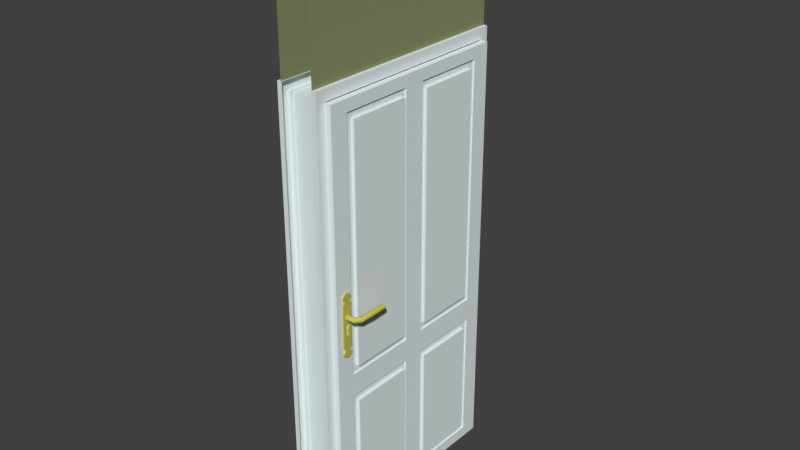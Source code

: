 # Source: mod_Wand_mit_Tuer.blend  (saved by Blender 2.79.0; exported with 4.5.12 LTS)
import bpy
from mathutils import Matrix  # noqa: F401  (used for matrix-valued properties, if any)

bpy.ops.wm.read_factory_settings(use_empty=True)
scene = bpy.context.scene
scene.name = 'Scene'

# ---- collections
col_collection_1 = bpy.data.collections.new('Collection 1'); scene.collection.children.link(col_collection_1)

# ---- materials (node trees are filled in below, after node groups)
mat_material_005 = bpy.data.materials.new('Material.005')
mat_material_005.alpha_threshold = 0.0
mat_material_005.use_transparent_shadow = False
mat_material_005.diffuse_color = (0.2575, 0.2883, 0.141, 1.0)
mat_material_005.roughness = 0.5
mat_material_004 = bpy.data.materials.new('Material.004')
mat_material_004.alpha_threshold = 0.0
mat_material_004.use_transparent_shadow = False
mat_material_004.diffuse_color = (0.7795, 0.855, 0.855, 1.0)
mat_material_004.roughness = 0.5
mat_material_003 = bpy.data.materials.new('Material.003')
mat_material_003.alpha_threshold = 0.0
mat_material_003.use_transparent_shadow = False
mat_material_003.diffuse_color = (0.5705, 0.5318, 0.0972, 1.0)
mat_material_003.roughness = 0.5

# ---- node groups
ng_auto_smooth = bpy.data.node_groups.new('Auto Smooth', 'GeometryNodeTree')
_s = ng_auto_smooth.interface.new_socket(name='Geometry', in_out='OUTPUT', socket_type='NodeSocketGeometry')
_s = ng_auto_smooth.interface.new_socket(name='Geometry', in_out='INPUT', socket_type='NodeSocketGeometry')
_s = ng_auto_smooth.interface.new_socket(name='Angle', in_out='INPUT', socket_type='NodeSocketFloat')
_s.subtype = 'ANGLE'
_s.min_value = 0.0
_s.max_value = 3.142
ng_auto_smooth.is_modifier = True
_N = ng_auto_smooth.nodes; _L = ng_auto_smooth.links
n0 = _N.new('NodeGroupOutput'); n0.name = 'Group Output'; n0.location = (480, -100)
n1 = _N.new('NodeGroupInput'); n1.name = 'Group Input'; n1.location = (-420, -300)
n2 = _N.new('NodeGroupInput'); n2.name = 'Group Input.001'; n2.location = (-60, -100)
n3 = _N.new('GeometryNodeSetShadeSmooth'); n3.name = 'Set Shade Smooth'; n3.location = (120, -100)
n3.domain = 'EDGE'
n4 = _N.new('GeometryNodeSetShadeSmooth'); n4.name = 'Set Shade Smooth.001'; n4.location = (300, -100)
n5 = _N.new('GeometryNodeInputMeshEdgeAngle'); n5.name = 'Edge Angle'; n5.location = (-420, -220)
n6 = _N.new('GeometryNodeInputEdgeSmooth'); n6.name = 'Is Edge Smooth'; n6.location = (-60, -160)
n7 = _N.new('GeometryNodeInputShadeSmooth'); n7.name = 'Is Face Smooth'; n7.location = (-240, -340)
n8 = _N.new('FunctionNodeBooleanMath'); n8.name = 'Boolean Math'; n8.location = (-60, -220)
n9 = _N.new('FunctionNodeCompare'); n9.name = 'Compare'; n9.location = (-240, -180)
n9.operation = 'LESS_EQUAL'
_L.new(n5.outputs[0], n9.inputs[0])
_L.new(n4.outputs[0], n0.inputs[0])
_L.new(n1.outputs[1], n9.inputs[1])
_L.new(n9.outputs[0], n8.inputs[0])
_L.new(n7.outputs[0], n8.inputs[1])
_L.new(n2.outputs[0], n3.inputs[0])
_L.new(n6.outputs[0], n3.inputs[1])
_L.new(n3.outputs[0], n4.inputs[0])
_L.new(n8.outputs[0], n3.inputs[2])
n0.is_active_output = True

# ---- material node trees

# ---- world
world_world = bpy.data.worlds.new('World'); scene.world = world_world
world_world.color = (0.05088, 0.05088, 0.05088)
world_world.use_sun_shadow = False
world_world.sun_shadow_jitter_overblur = 0.0
world_world.cycles.sampling_method = 'MANUAL'

# ---- meshes
me_fensterrahmen_003 = bpy.data.meshes.new('Fensterrahmen.003')
me_fensterrahmen_003.from_pydata([(-0.075, 2.0, -1.431e-05), (-0.075, 2.0, -1.0), (0.075, 2.0, -1.431e-05), (0.075, 2.0, -1.0), (-0.075, 2.56, -7.629e-06), (-0.075, 2.56, -1.0), (0.075, 2.56, -1.0), (0.075, 2.56, -7.629e-06), (0.0925, -3.427e-07, -0.04762), (0.0925, 1.951, -0.04763), (0.0925, -6.854e-06, -0.9524), (0.0925, 1.951, -0.9524), (0.0925, 2.0, -1.431e-05), (0.0925, 2.0, -1.0), (0.0925, -3.411e-13, 1.235e-18), (0.0925, -7.196e-06, -1.0), (0.07246, 1.951, -0.9524), (0.07246, -3.427e-07, -0.04762), (0.07246, -6.854e-06, -0.9524), (0.07246, 1.951, -0.04763), (0.07246, -6.771e-06, -0.941), (0.07246, 1.943, -0.05571), (0.07246, 1.943, -0.9443), (0.07246, -4.249e-07, -0.05905), (-0.0925, -3.427e-07, -0.04762), (-0.0925, 1.951, -0.04763), (-0.0925, -6.854e-06, -0.9524), (-0.0925, 1.951, -0.9524), (-0.0925, 2.0, -1.431e-05), (-0.0925, 2.0, -1.0), (-0.0925, -3.411e-13, 1.235e-18), (-0.0925, -7.196e-06, -1.0), (-0.07246, 1.951, -0.9524), (-0.07246, -3.427e-07, -0.04762), (-0.07246, -6.854e-06, -0.9524), (-0.07246, 1.951, -0.04763), (-0.07246, -6.771e-06, -0.941), (-0.07246, 1.943, -0.05571), (-0.07246, 1.943, -0.9443), (-0.07246, -4.249e-07, -0.05905), (-0.0705, 2.0, -1.431e-05), (-0.0705, 2.0, -1.0), (-0.0705, -3.411e-13, 1.235e-18), (-0.0705, -7.196e-06, -1.0), (0.0705, 2.0, -1.431e-05), (0.0705, 2.0, -1.0), (0.0705, -3.411e-13, 1.235e-18), (0.0705, -7.196e-06, -1.0), (0.1002, 1.76, -0.9868), (0.1059, 1.76, -0.9825), (0.1037, 1.76, -0.9754), (0.09663, 1.76, -0.9754), (0.09445, 1.76, -0.9825), (0.1002, 1.8, -0.9868), (0.1059, 1.8, -0.9825), (0.1037, 1.8, -0.9754), (0.09663, 1.8, -0.9754), (0.09445, 1.8, -0.9825), (0.1002, 0.2153, -0.9868), (0.1059, 0.2153, -0.9825), (0.1037, 0.2153, -0.9754), (0.09663, 0.2153, -0.9754), (0.09445, 0.2153, -0.9825), (0.1002, 0.1753, -0.9868), (0.1059, 0.1753, -0.9825), (0.1037, 0.1753, -0.9754), (0.09663, 0.1753, -0.9754), (0.09445, 0.1753, -0.9825)], [], [(2, 3, 6, 7), (1, 0, 4, 5), (18, 10, 11, 16), (11, 13, 12, 9), (9, 12, 14, 8), (10, 15, 13, 11), (16, 19, 21, 22), (8, 17, 19, 9), (11, 9, 19, 16), (19, 17, 23, 21), (39, 37, 21, 23), (22, 38, 36, 20), (33, 39, 23, 17), (20, 36, 34, 18), (18, 16, 22, 20), (34, 32, 27, 26), (27, 25, 28, 29), (25, 24, 30, 28), (26, 27, 29, 31), (32, 38, 37, 35), (24, 25, 35, 33), (27, 32, 35, 25), (35, 37, 39, 33), (34, 36, 38, 32), (38, 22, 21, 37), (31, 29, 41, 43), (28, 30, 42, 40), (29, 28, 40, 41), (13, 15, 47, 45), (14, 12, 44, 46), (12, 13, 45, 44), (52, 57, 53, 48), (51, 56, 57, 52), (50, 55, 56, 51), (49, 54, 55, 50), (48, 53, 54, 49), (62, 58, 63, 67), (61, 62, 67, 66), (60, 61, 66, 65), (59, 60, 65, 64), (58, 59, 64, 63)])
me_fensterrahmen_003.polygons.foreach_set('use_smooth', [0, 0, 0, 0, 0, 0, 0, 0, 0, 0, 0, 0, 0, 0, 0, 0, 0, 0, 0, 0, 0, 0, 0, 0, 0, 0, 0, 0, 0, 0, 0, 1, 1, 1, 1, 1, 1, 1, 1, 1, 1])
me_fensterrahmen_003.polygons.foreach_set('material_index', [0, 0, 1, 1, 1, 1, 1, 1, 1, 1, 1, 1, 1, 1, 1, 1, 1, 1, 1, 1, 1, 1, 1, 1, 1, 1, 1, 1, 1, 1, 1, 2, 2, 2, 2, 2, 2, 2, 2, 2, 2])
_uv = me_fensterrahmen_003.uv_layers.new(name='UVMap')
_uv.uv.foreach_set('vector', [0.3233, 0.4085, 0.4817, 0.4085, 0.4817, 0.4972, 0.3233, 0.4972, 0.4817, 0.4085, 0.3233, 0.4085, 0.3233, 0.4972, 0.4817, 0.4972, 0.4742, 0.09182, 0.4742, 0.09182, 0.4742, 0.4008, 0.4742, 0.4008, 0.4742, 0.4008, 0.4817, 0.4085, 0.3233, 0.4085, 0.3309, 0.4008, 0.3309, 0.4008, 0.3233, 0.4085, 0.3233, 0.09182, 0.3309, 0.09182, 0.4742, 0.09182, 0.4817, 0.09182, 0.4817, 0.4085, 0.4742, 0.4008, 0.4668, 0.3972, 0.3394, 0.3971, 0.3405, 0.3949, 0.4647, 0.395, 0.3309, 0.09182, 0.3309, 0.09182, 0.3309, 0.4008, 0.3309, 0.4008, 0.4742, 0.4008, 0.3309, 0.4008, 0.3309, 0.4008, 0.4742, 0.4008, 0.3341, 0.3727, 0.3341, 0.09249, 0.3373, 0.09245, 0.3373, 0.3677, 0.3506, 0.09245, 0.3506, 0.3677, 0.3373, 0.3677, 0.3373, 0.09245, 0.4679, 0.3627, 0.4538, 0.3627, 0.4538, 0.09174, 0.4679, 0.09174, 0.3309, 0.09182, 0.3327, 0.09182, 0.3327, 0.09182, 0.3309, 0.09182, 0.4723, 0.09182, 0.4723, 0.09182, 0.4742, 0.09182, 0.4742, 0.09182, 0.4712, 0.0918, 0.4712, 0.3639, 0.4679, 0.3627, 0.4679, 0.09174, 0.4742, 0.09182, 0.4742, 0.4008, 0.4742, 0.4008, 0.4742, 0.09182, 0.4742, 0.4008, 0.3309, 0.4008, 0.3233, 0.4085, 0.4817, 0.4085, 0.3309, 0.4008, 0.3309, 0.09182, 0.3233, 0.09182, 0.3233, 0.4085, 0.4742, 0.09182, 0.4742, 0.4008, 0.4817, 0.4085, 0.4817, 0.09182, 0.4658, 0.3725, 0.4647, 0.3747, 0.3405, 0.3747, 0.3384, 0.3725, 0.3309, 0.09182, 0.3309, 0.4008, 0.3309, 0.4008, 0.3309, 0.09182, 0.4742, 0.4008, 0.4742, 0.4008, 0.3309, 0.4008, 0.3309, 0.4008, 0.3537, 0.3689, 0.3506, 0.3677, 0.3506, 0.09245, 0.3537, 0.09252, 0.4505, 0.09178, 0.4538, 0.09174, 0.4538, 0.3627, 0.4505, 0.3676, 0.4647, 0.3747, 0.4647, 0.395, 0.3405, 0.3949, 0.3405, 0.3747, 0.4817, 0.09182, 0.4817, 0.4085, 0.4817, 0.4085, 0.4817, 0.09182, 0.3233, 0.4085, 0.3233, 0.09182, 0.3233, 0.09182, 0.3233, 0.4085, 0.4817, 0.4085, 0.3233, 0.4085, 0.3233, 0.4085, 0.4817, 0.4085, 0.4817, 0.4085, 0.4817, 0.09182, 0.4817, 0.09182, 0.4817, 0.4085, 0.3233, 0.09182, 0.3233, 0.4085, 0.3233, 0.4085, 0.3233, 0.09182, 0.3233, 0.4085, 0.4817, 0.4085, 0.4817, 0.4085, 0.3233, 0.4085, 0.3787, 0.1779, 0.3787, 0.1333, 0.3867, 0.1333, 0.3867, 0.1779, 0.4108, 0.1779, 0.4108, 0.1333, 0.419, 0.1333, 0.419, 0.1779, 0.403, 0.1779, 0.403, 0.1333, 0.4108, 0.1333, 0.4108, 0.1779, 0.3947, 0.1779, 0.3947, 0.1333, 0.403, 0.1333, 0.403, 0.1779, 0.3867, 0.1779, 0.3867, 0.1333, 0.3947, 0.1333, 0.3947, 0.1779, 0.3787, 0.1332, 0.3867, 0.1332, 0.3867, 0.178, 0.3787, 0.178, 0.4109, 0.1332, 0.4192, 0.1332, 0.4192, 0.178, 0.4109, 0.178, 0.403, 0.1332, 0.4109, 0.1332, 0.4109, 0.178, 0.403, 0.178, 0.3947, 0.1332, 0.403, 0.1332, 0.403, 0.178, 0.3947, 0.178, 0.3867, 0.1332, 0.3947, 0.1332, 0.3947, 0.178, 0.3867, 0.178])
me_fensterrahmen_003.materials.append(mat_material_005)
me_fensterrahmen_003.materials.append(mat_material_004)
me_fensterrahmen_003.materials.append(mat_material_003)
me_fensterrahmen_003.use_remesh_preserve_volume = False
me_fensterrahmen_003.use_remesh_preserve_attributes = False
me_fensterrahmen_003.use_mirror_vertex_groups = False
me_fensterrahmen_003.update()
me_fensterrahmen_004 = bpy.data.meshes.new('Fensterrahmen.004')
me_fensterrahmen_004.from_pydata([(0.0176, 0.08237, 0.9103), (0.0176, 0.08237, 0.8682), (0.0296, 0.08237, 0.9103), (0.0296, 0.08237, 0.8682), (0.0176, 0.08237, 0.9025), (0.0176, 0.08237, 0.876), (0.0296, 0.08237, 0.876), (0.0296, 0.08237, 0.9025), (0.0176, 0.09737, 0.9025), (0.0176, 0.09737, 0.876), (0.0296, 0.09737, 0.876), (0.0296, 0.09737, 0.9025), (0.0176, 0.1174, 0.9092), (0.0176, 0.1174, 0.8694), (0.0296, 0.1174, 0.8694), (0.0296, 0.1174, 0.9092), (0.0176, 0.1074, 0.8661), (0.0296, 0.1074, 0.8661), (0.0176, 0.1074, 0.9124), (0.0296, 0.1074, 0.9124), (0.0176, -0.1176, 0.9103), (0.0176, -0.1176, 0.8682), (0.0296, -0.1176, 0.9103), (0.0296, -0.1176, 0.8682), (0.0176, -0.1176, 0.9025), (0.0176, -0.1176, 0.876), (0.0296, -0.1176, 0.876), (0.0296, -0.1176, 0.9025), (0.0176, -0.1326, 0.9025), (0.0176, -0.1326, 0.876), (0.0296, -0.1326, 0.876), (0.0296, -0.1326, 0.9025), (0.0176, -0.1526, 0.9092), (0.0176, -0.1526, 0.8694), (0.0296, -0.1526, 0.8694), (0.0296, -0.1526, 0.9092), (0.0176, -0.1426, 0.8661), (0.0296, -0.1426, 0.8661), (0.0176, -0.1426, 0.9124), (0.0296, -0.1426, 0.9124), (0.0296, -0.03207, 0.884), (0.0296, -0.008513, 0.8834), (0.0296, -0.008513, 0.8951), (0.0296, -0.03205, 0.8945), (0.0296, -0.04013, 0.8966), (0.0296, -0.04013, 0.882), (0.0296, -0.06251, 0.882), (0.0296, -0.06251, 0.8966), (0.0176, -0.008513, 0.8682), (0.0296, -0.02576, 0.8997), (0.0296, -0.008513, 0.8682), (0.0296, -0.02521, 0.8789), (0.0296, -0.01682, 0.8789), (0.0296, -0.01721, 0.8997), (0.0176, -0.03205, 0.9103), (0.0296, -0.03205, 0.9103), (0.0296, -0.03205, 0.9025), (0.0176, -0.03207, 0.8682), (0.0296, -0.03207, 0.8682), (0.0296, -0.03207, 0.876), (0.0176, -0.02521, 0.8682), (0.0296, -0.02521, 0.8682), (0.0296, -0.02521, 0.876), (0.0296, -0.02576, 0.9103), (0.0296, -0.02576, 0.9025), (0.0176, -0.02576, 0.9103), (0.0296, -0.01721, 0.9103), (0.0296, -0.01721, 0.9025), (0.0176, -0.01721, 0.9103), (0.0176, -0.01682, 0.8682), (0.0296, -0.01682, 0.8682), (0.0296, -0.01682, 0.876), (0.0296, -0.1176, 0.8849), (0.0296, -0.1176, 0.8937), (0.0296, -0.1326, 0.8849), (0.0296, -0.1326, 0.8937), (0.0176, -0.1611, 0.8959), (0.0176, -0.1611, 0.8826), (0.0296, -0.1611, 0.8826), (0.0296, -0.1611, 0.8959), (0.0296, -0.1426, 0.8816), (0.0296, -0.1426, 0.897), (0.0296, 0.08237, 0.8849), (0.0296, 0.08237, 0.8937), (0.0296, 0.09737, 0.8849), (0.0296, 0.09737, 0.8937), (0.0176, 0.1258, 0.8959), (0.0176, 0.1258, 0.8826), (0.0296, 0.1258, 0.8826), (0.0296, 0.1258, 0.8959), (0.0296, 0.1074, 0.8816), (0.0296, 0.1074, 0.897), (0.0296, -0.008513, 0.876), (0.0296, -0.008513, 0.9103), (0.0296, -0.008513, 0.9025), (0.0176, -0.008513, 0.9103), (-0.0176, 0.08237, 0.9103), (-0.0176, 0.08237, 0.8682), (-0.0296, 0.08237, 0.9103), (-0.0296, 0.08237, 0.8682), (-0.0176, 0.08237, 0.9025), (-0.0176, 0.08237, 0.876), (-0.0296, 0.08237, 0.876), (-0.0296, 0.08237, 0.9025), (-0.0176, 0.09737, 0.9025), (-0.0176, 0.09737, 0.876), (-0.0296, 0.09737, 0.876), (-0.0296, 0.09737, 0.9025), (-0.0176, 0.1174, 0.9092), (-0.0176, 0.1174, 0.8694), (-0.0296, 0.1174, 0.8694), (-0.0296, 0.1174, 0.9092), (-0.0176, 0.1074, 0.8661), (-0.0296, 0.1074, 0.8661), (-0.0176, 0.1074, 0.9124), (-0.0296, 0.1074, 0.9124), (-0.0176, -0.1176, 0.9103), (-0.0176, -0.1176, 0.8682), (-0.0296, -0.1176, 0.9103), (-0.0296, -0.1176, 0.8682), (-0.0176, -0.1176, 0.9025), (-0.0176, -0.1176, 0.876), (-0.0296, -0.1176, 0.876), (-0.0296, -0.1176, 0.9025), (-0.0176, -0.1326, 0.9025), (-0.0176, -0.1326, 0.876), (-0.0296, -0.1326, 0.876), (-0.0296, -0.1326, 0.9025), (-0.0176, -0.1526, 0.9092), (-0.0176, -0.1526, 0.8694), (-0.0296, -0.1526, 0.8694), (-0.0296, -0.1526, 0.9092), (-0.0176, -0.1426, 0.8661), (-0.0296, -0.1426, 0.8661), (-0.0176, -0.1426, 0.9124), (-0.0296, -0.1426, 0.9124), (-0.0296, -0.03207, 0.884), (-0.0296, -0.008513, 0.8834), (-0.0296, -0.008513, 0.8951), (-0.0296, -0.03205, 0.8945), (-0.0296, -0.04013, 0.8966), (-0.0296, -0.04013, 0.882), (-0.0296, -0.06251, 0.882), (-0.0296, -0.06251, 0.8966), (-0.0176, -0.008513, 0.8682), (-0.0296, -0.02576, 0.8997), (-0.0296, -0.008513, 0.8682), (-0.0296, -0.02521, 0.8789), (-0.0296, -0.01682, 0.8789), (-0.0296, -0.01721, 0.8997), (-0.0176, -0.03205, 0.9103), (-0.0296, -0.03205, 0.9103), (-0.0296, -0.03205, 0.9025), (-0.0176, -0.03207, 0.8682), (-0.0296, -0.03207, 0.8682), (-0.0296, -0.03207, 0.876), (-0.0176, -0.02521, 0.8682), (-0.0296, -0.02521, 0.8682), (-0.0296, -0.02521, 0.876), (-0.0296, -0.02576, 0.9103), (-0.0296, -0.02576, 0.9025), (-0.0176, -0.02576, 0.9103), (-0.0296, -0.01721, 0.9103), (-0.0296, -0.01721, 0.9025), (-0.0176, -0.01721, 0.9103), (-0.0176, -0.01682, 0.8682), (-0.0296, -0.01682, 0.8682), (-0.0296, -0.01682, 0.876), (-0.0296, -0.1176, 0.8849), (-0.0296, -0.1176, 0.8937), (-0.0296, -0.1326, 0.8849), (-0.0296, -0.1326, 0.8937), (-0.0176, -0.1611, 0.8959), (-0.0176, -0.1611, 0.8826), (-0.0296, -0.1611, 0.8826), (-0.0296, -0.1611, 0.8959), (-0.0296, -0.1426, 0.8816), (-0.0296, -0.1426, 0.897), (-0.0296, 0.08237, 0.8849), (-0.0296, 0.08237, 0.8937), (-0.0296, 0.09737, 0.8849), (-0.0296, 0.09737, 0.8937), (-0.0176, 0.1258, 0.8959), (-0.0176, 0.1258, 0.8826), (-0.0296, 0.1258, 0.8826), (-0.0296, 0.1258, 0.8959), (-0.0296, 0.1074, 0.8816), (-0.0296, 0.1074, 0.897), (-0.0296, -0.008513, 0.876), (-0.0296, -0.008513, 0.9103), (-0.0296, -0.008513, 0.9025), (-0.0176, -0.008513, 0.9103), (0.02034, -0.03207, 0.884), (0.02034, -0.008513, 0.8834), (0.02034, -0.008513, 0.8951), (0.02034, -0.03205, 0.8945), (0.02034, -0.04013, 0.8966), (0.02034, -0.04013, 0.882), (0.02034, -0.06251, 0.882), (0.02034, -0.06251, 0.8966), (0.02034, -0.02576, 0.8997), (0.02034, -0.02521, 0.8789), (0.02034, -0.01682, 0.8789), (0.02034, -0.01721, 0.8997), (-0.02102, -0.03207, 0.884), (-0.02102, -0.008513, 0.8834), (-0.02102, -0.008513, 0.8951), (-0.02102, -0.03205, 0.8945), (-0.02102, -0.04013, 0.8966), (-0.02102, -0.04013, 0.882), (-0.02102, -0.06251, 0.882), (-0.02102, -0.06251, 0.8966), (-0.02102, -0.02576, 0.8997), (-0.02102, -0.02521, 0.8789), (-0.02102, -0.01682, 0.8789), (-0.02102, -0.01721, 0.8997), (-0.006889, -1.014, 0.9329), (-0.006889, 0.894, 0.9329), (-0.006889, -1.014, 0.02421), (-0.006889, 0.8939, 0.02421), (0.02196, -1.02, 0.9393), (0.02196, 0.9, 0.9393), (0.02196, -1.02, 0.01785), (0.02196, 0.9, 0.01784), (-0.006889, -1.02, 0.01785), (-0.006889, -1.02, 0.9393), (-0.006889, 0.9, 0.9393), (-0.006889, 0.9, 0.01784), (-0.02204, -1.014, 0.02421), (-0.02204, -1.014, 0.9329), (-0.02204, 0.894, 0.9329), (-0.02204, 0.8939, 0.02421), (-0.006889, -1.02, 0.4786), (-0.006889, 0.9, 0.4785), (0.02196, -1.02, 0.4786), (0.02196, 0.9, 0.4785), (-0.006889, -1.014, 0.4786), (-0.006889, 0.894, 0.4785), (-0.02204, -1.014, 0.4786), (-0.02204, 0.894, 0.4785), (-0.006889, -0.3186, 0.9393), (-0.006889, -0.3186, 0.01784), (0.02196, -0.3186, 0.01784), (0.02196, -0.3186, 0.9393), (-0.006889, -0.3186, 0.9329), (-0.006889, -0.3186, 0.02421), (-0.02204, -0.3186, 0.9329), (-0.02204, -0.3186, 0.02421), (-0.02204, -0.3186, 0.4786), (0.02196, -0.3186, 0.4786), (0.02196, -0.2671, 0.5281), (0.02196, 0.8485, 0.5281), (0.02196, 0.8485, 0.8571), (0.02196, -0.2671, 0.8571), (-0.02204, -0.2671, 0.4293), (-0.02204, 0.8425, 0.4293), (-0.02204, 0.8425, 0.1058), (-0.02204, -0.2671, 0.1058), (-0.02204, -0.2671, 0.8513), (-0.02204, 0.8425, 0.8513), (-0.02204, 0.8425, 0.5278), (-0.02204, -0.2671, 0.5278), (0.02196, -0.2671, 0.09998), (0.02196, 0.8485, 0.09998), (0.02196, 0.8485, 0.429), (0.02196, -0.2671, 0.429), (0.02196, -0.969, 0.09998), (0.02196, -0.3696, 0.09998), (0.02196, -0.3696, 0.429), (0.02196, -0.969, 0.429), (-0.02204, -0.963, 0.8513), (-0.02204, -0.3696, 0.8513), (-0.02204, -0.3696, 0.5278), (-0.02204, -0.963, 0.5278), (-0.02204, -0.963, 0.4293), (-0.02204, -0.3696, 0.4293), (-0.02204, -0.3696, 0.1058), (-0.02204, -0.963, 0.1058), (0.02196, -0.969, 0.5281), (0.02196, -0.3696, 0.5281), (0.02196, -0.3696, 0.8571), (0.02196, -0.969, 0.8571), (0.01476, 0.8167, 0.545), (0.01476, -0.2353, 0.545), (0.01476, -0.2353, 0.8291), (0.01476, 0.8167, 0.8291), (-0.01484, 0.8107, 0.4124), (-0.01484, -0.2353, 0.4124), (-0.01484, -0.2353, 0.1339), (-0.01484, 0.8107, 0.1339), (-0.01484, -0.2353, 0.8232), (-0.01484, 0.8107, 0.8232), (-0.01484, -0.2353, 0.5447), (-0.01484, 0.8107, 0.5447), (0.01476, 0.8167, 0.128), (0.01476, -0.2353, 0.128), (0.01476, -0.2353, 0.4121), (0.01476, 0.8167, 0.4121), (0.01476, -0.4014, 0.128), (0.01476, -0.9372, 0.128), (0.01476, -0.9372, 0.4121), (0.01476, -0.4014, 0.4121), (-0.01484, -0.9312, 0.8232), (-0.01484, -0.4014, 0.8232), (-0.01484, -0.9312, 0.5447), (-0.01484, -0.4014, 0.5447), (-0.01484, -0.4014, 0.4124), (-0.01484, -0.9312, 0.4124), (-0.01484, -0.9312, 0.1339), (-0.01484, -0.4014, 0.1339), (0.01476, -0.4014, 0.545), (0.01476, -0.9372, 0.545), (0.01476, -0.9372, 0.8291), (0.01476, -0.4014, 0.8291), (0.01476, 0.8485, 0.5281), (0.01476, -0.2671, 0.5281), (0.01476, -0.2671, 0.8571), (0.01476, 0.8485, 0.8571), (-0.01484, 0.8425, 0.4293), (-0.01484, -0.2671, 0.4293), (-0.01484, -0.2671, 0.1058), (-0.01484, 0.8425, 0.1058), (-0.01484, -0.2671, 0.8513), (-0.01484, 0.8425, 0.8513), (-0.01484, -0.2671, 0.5278), (-0.01484, 0.8425, 0.5278), (0.01476, 0.8485, 0.09998), (0.01476, -0.2671, 0.09998), (0.01476, -0.2671, 0.429), (0.01476, 0.8485, 0.429), (0.01476, -0.3696, 0.09998), (0.01476, -0.969, 0.09998), (0.01476, -0.969, 0.429), (0.01476, -0.3696, 0.429), (-0.01484, -0.963, 0.8513), (-0.01484, -0.3696, 0.8513), (-0.01484, -0.963, 0.5278), (-0.01484, -0.3696, 0.5278), (-0.01484, -0.3696, 0.4293), (-0.01484, -0.963, 0.4293), (-0.01484, -0.963, 0.1058), (-0.01484, -0.3696, 0.1058), (0.01476, -0.3696, 0.5281), (0.01476, -0.969, 0.5281), (0.01476, -0.969, 0.8571), (0.01476, -0.3696, 0.8571), (0.02936, 0.8167, 0.545), (0.02936, -0.2353, 0.545), (0.02936, -0.2353, 0.8291), (0.02936, 0.8167, 0.8291), (-0.02944, 0.8107, 0.4124), (-0.02944, -0.2353, 0.4124), (-0.02944, -0.2353, 0.1339), (-0.02944, 0.8107, 0.1339), (-0.02944, -0.2353, 0.8232), (-0.02944, 0.8107, 0.8232), (-0.02944, -0.2353, 0.5447), (-0.02944, 0.8107, 0.5447), (0.02936, 0.8167, 0.128), (0.02936, -0.2353, 0.128), (0.02936, -0.2353, 0.4121), (0.02936, 0.8167, 0.4121), (0.02936, -0.4014, 0.128), (0.02936, -0.9372, 0.128), (0.02936, -0.9372, 0.4121), (0.02936, -0.4014, 0.4121), (-0.02944, -0.9312, 0.8232), (-0.02944, -0.4014, 0.8232), (-0.02944, -0.9312, 0.5447), (-0.02944, -0.4014, 0.5447), (-0.02944, -0.4014, 0.4124), (-0.02944, -0.9312, 0.4124), (-0.02944, -0.9312, 0.1339), (-0.02944, -0.4014, 0.1339), (0.02936, -0.4014, 0.545), (0.02936, -0.9372, 0.545), (0.02936, -0.9372, 0.8291), (0.02936, -0.4014, 0.8291), (7.451e-09, 0.7524, -0.005715), (0.005706, 0.7524, -0.001351), (0.003527, 0.7524, 0.00571), (-0.003527, 0.7524, 0.00571), (-0.005706, 0.7524, -0.001351), (7.451e-09, 0.7924, -0.005715), (0.005706, 0.7924, -0.001351), (0.003527, 0.7924, 0.00571), (-0.003527, 0.7924, 0.00571), (-0.005706, 0.7924, -0.001351), (1.49e-08, 0.7751, -0.001311), (0.00288, 0.773, -0.001311), (0.00178, 0.7696, -0.001311), (-0.00178, 0.7696, -0.001311), (-0.00288, 0.773, -0.001311), (1.49e-08, 0.7751, 0.01994), (0.00288, 0.773, 0.01994), (0.00178, 0.7696, 0.01994), (-0.00178, 0.7696, 0.01994), (-0.00288, 0.773, 0.01994), (-1.49e-08, -0.7924, -0.00571), (0.005706, -0.7924, -0.001346), (0.003527, -0.7924, 0.005715), (-0.003527, -0.7924, 0.005715), (-0.005706, -0.7924, -0.001346), (-1.49e-08, -0.8324, -0.00571), (0.005706, -0.8324, -0.001346), (0.003527, -0.8324, 0.005715), (-0.003527, -0.8324, 0.005715), (-0.005706, -0.8324, -0.001346), (-7.451e-09, -0.8151, -0.001306), (0.00288, -0.813, -0.001306), (0.00178, -0.8096, -0.001306), (-0.00178, -0.8096, -0.001306), (-0.00288, -0.813, -0.001306), (-7.451e-09, -0.8151, 0.01994), (0.00288, -0.813, 0.01994), (0.00178, -0.8096, 0.01994), (-0.00178, -0.8096, 0.01994), (-0.00288, -0.813, 0.01994)], [], [(58, 23, 21, 57), (55, 22, 27, 56), (7, 4, 0, 2), (3, 1, 5, 6), (4, 7, 11, 8), (54, 20, 22, 55), (59, 26, 23, 58), (17, 16, 13, 14), (82, 6, 10, 84), (6, 5, 9, 10), (89, 86, 12, 15), (18, 19, 15, 12), (90, 17, 14, 88), (84, 10, 17, 90), (8, 11, 19, 18), (10, 9, 16, 17), (27, 22, 20, 24), (23, 26, 25, 21), (24, 28, 31, 27), (37, 34, 33, 36), (72, 74, 30, 26), (26, 30, 29, 25), (79, 35, 32, 76), (38, 32, 35, 39), (80, 78, 34, 37), (74, 80, 37, 30), (28, 38, 39, 31), (30, 37, 36, 29), (43, 56, 27, 73, 47, 44), (53, 42, 94, 67), (65, 54, 55, 63), (63, 55, 56, 64), (62, 59, 58, 61), (61, 58, 57, 60), (70, 61, 60, 69), (71, 62, 61, 70), (66, 63, 64, 67), (68, 65, 63, 66), (95, 68, 66, 93), (93, 66, 67, 94), (92, 71, 70, 50), (50, 70, 69, 48), (46, 72, 26, 59, 40, 45), (40, 59, 62, 51), (51, 62, 71, 52), (49, 64, 56, 43), (67, 64, 49, 53), (92, 6, 82, 41), (31, 39, 81, 75), (75, 81, 80, 74), (39, 35, 79, 81), (81, 79, 78, 80), (34, 78, 77, 33), (78, 79, 76, 77), (27, 31, 75, 73), (73, 75, 74, 72), (11, 85, 91, 19), (85, 84, 90, 91), (19, 91, 89, 15), (91, 90, 88, 89), (14, 13, 87, 88), (88, 87, 86, 89), (7, 83, 85, 11), (83, 82, 84, 85), (3, 50, 48, 1), (6, 92, 50, 3), (2, 93, 94, 7), (0, 95, 93, 2), (42, 83, 7, 94), (41, 82, 83, 42), (47, 73, 72, 46), (52, 71, 92, 41), (154, 153, 117, 119), (151, 152, 123, 118), (103, 98, 96, 100), (99, 102, 101, 97), (100, 104, 107, 103), (150, 151, 118, 116), (155, 154, 119, 122), (113, 110, 109, 112), (178, 180, 106, 102), (102, 106, 105, 101), (185, 111, 108, 182), (114, 108, 111, 115), (186, 184, 110, 113), (180, 186, 113, 106), (104, 114, 115, 107), (106, 113, 112, 105), (123, 120, 116, 118), (119, 117, 121, 122), (120, 123, 127, 124), (133, 132, 129, 130), (168, 122, 126, 170), (122, 121, 125, 126), (175, 172, 128, 131), (134, 135, 131, 128), (176, 133, 130, 174), (170, 126, 133, 176), (124, 127, 135, 134), (126, 125, 132, 133), (139, 140, 143, 169, 123, 152), (149, 163, 190, 138), (161, 159, 151, 150), (159, 160, 152, 151), (158, 157, 154, 155), (157, 156, 153, 154), (166, 165, 156, 157), (167, 166, 157, 158), (162, 163, 160, 159), (164, 162, 159, 161), (191, 189, 162, 164), (189, 190, 163, 162), (188, 146, 166, 167), (146, 144, 165, 166), (142, 141, 136, 155, 122, 168), (136, 147, 158, 155), (147, 148, 167, 158), (145, 139, 152, 160), (163, 149, 145, 160), (188, 137, 178, 102), (127, 171, 177, 135), (171, 170, 176, 177), (135, 177, 175, 131), (177, 176, 174, 175), (130, 129, 173, 174), (174, 173, 172, 175), (123, 169, 171, 127), (169, 168, 170, 171), (107, 115, 187, 181), (181, 187, 186, 180), (115, 111, 185, 187), (187, 185, 184, 186), (110, 184, 183, 109), (184, 185, 182, 183), (103, 107, 181, 179), (179, 181, 180, 178), (99, 97, 144, 146), (102, 99, 146, 188), (98, 103, 190, 189), (96, 98, 189, 191), (138, 190, 103, 179), (137, 138, 179, 178), (143, 142, 168, 169), (148, 137, 188, 167), (47, 46, 198, 199), (51, 52, 202, 201), (42, 53, 203, 194), (40, 51, 201, 192), (49, 43, 195, 200), (45, 40, 192, 197), (53, 49, 200, 203), (41, 42, 194, 193), (46, 45, 197, 198), (52, 41, 193, 202), (43, 44, 196, 195), (44, 47, 199, 196), (138, 137, 205, 206), (141, 142, 210, 209), (137, 148, 214, 205), (140, 139, 207, 208), (143, 140, 208, 211), (142, 143, 211, 210), (148, 147, 213, 214), (149, 138, 206, 215), (147, 136, 204, 213), (139, 145, 212, 207), (136, 141, 209, 204), (145, 149, 215, 212), (237, 219, 231, 239), (241, 227, 223, 242), (255, 256, 321, 318), (243, 221, 226, 240), (232, 234, 220, 225), (235, 233, 226, 221), (236, 218, 224, 232), (244, 216, 225, 240), (237, 217, 226, 233), (245, 219, 227, 241), (275, 276, 341, 338), (236, 216, 229, 238), (245, 218, 228, 247), (244, 217, 230, 246), (218, 236, 238, 228), (257, 254, 319, 320), (219, 237, 233, 227), (216, 236, 232, 225), (223, 227, 233, 235), (224, 222, 234, 232), (277, 274, 339, 340), (217, 237, 239, 230), (268, 269, 332, 333), (254, 255, 318, 319), (216, 244, 246, 229), (219, 245, 247, 231), (274, 275, 338, 339), (218, 245, 241, 224), (217, 244, 240, 226), (220, 243, 240, 225), (267, 268, 333, 330), (224, 241, 242, 222), (249, 235, 251, 250), (235, 221, 252, 251), (221, 243, 253, 252), (243, 249, 250, 253), (248, 239, 255, 254), (239, 231, 256, 255), (231, 247, 257, 256), (247, 248, 254, 257), (246, 230, 259, 258), (230, 239, 260, 259), (239, 248, 261, 260), (248, 246, 258, 261), (242, 223, 263, 262), (223, 235, 264, 263), (235, 249, 265, 264), (249, 242, 262, 265), (222, 242, 267, 266), (242, 249, 268, 267), (249, 234, 269, 268), (234, 222, 266, 269), (229, 246, 271, 270), (246, 248, 272, 271), (248, 238, 273, 272), (238, 229, 270, 273), (238, 248, 275, 274), (248, 247, 276, 275), (247, 228, 277, 276), (228, 238, 274, 277), (234, 249, 279, 278), (249, 243, 280, 279), (243, 220, 281, 280), (220, 234, 278, 281), (283, 282, 346, 347), (296, 295, 359, 360), (306, 309, 373, 370), (295, 294, 358, 359), (308, 307, 371, 372), (293, 292, 356, 357), (307, 306, 370, 371), (291, 293, 357, 355), (262, 263, 326, 327), (276, 277, 340, 341), (256, 257, 320, 321), (265, 262, 327, 328), (263, 264, 329, 326), (270, 271, 335, 334), (250, 251, 314, 315), (264, 265, 328, 329), (273, 270, 334, 336), (253, 250, 315, 316), (271, 272, 337, 335), (251, 252, 317, 314), (278, 279, 342, 343), (258, 259, 323, 322), (272, 273, 336, 337), (252, 253, 316, 317), (281, 278, 343, 344), (261, 258, 322, 324), (279, 280, 345, 342), (259, 260, 325, 323), (266, 267, 330, 331), (280, 281, 344, 345), (260, 261, 324, 325), (269, 266, 331, 332), (282, 283, 315, 314), (283, 284, 316, 315), (285, 282, 314, 317), (284, 285, 317, 316), (286, 287, 319, 318), (287, 288, 320, 319), (289, 286, 318, 321), (288, 289, 321, 320), (291, 290, 322, 323), (290, 292, 324, 322), (293, 291, 323, 325), (292, 293, 325, 324), (294, 295, 327, 326), (295, 296, 328, 327), (297, 294, 326, 329), (296, 297, 329, 328), (298, 299, 331, 330), (299, 300, 332, 331), (301, 298, 330, 333), (300, 301, 333, 332), (303, 302, 334, 335), (302, 304, 336, 334), (305, 303, 335, 337), (304, 305, 337, 336), (306, 307, 339, 338), (307, 308, 340, 339), (309, 306, 338, 341), (308, 309, 341, 340), (310, 311, 343, 342), (311, 312, 344, 343), (313, 310, 342, 345), (312, 313, 345, 344), (347, 346, 349, 348), (351, 350, 353, 352), (354, 355, 357, 356), (359, 358, 361, 360), (363, 362, 365, 364), (366, 367, 369, 368), (371, 370, 373, 372), (375, 374, 377, 376), (309, 308, 372, 373), (294, 297, 361, 358), (284, 283, 347, 348), (311, 310, 374, 375), (297, 296, 360, 361), (282, 285, 349, 346), (312, 311, 375, 376), (299, 298, 362, 363), (285, 284, 348, 349), (310, 313, 377, 374), (300, 299, 363, 364), (287, 286, 350, 351), (313, 312, 376, 377), (298, 301, 365, 362), (288, 287, 351, 352), (301, 300, 364, 365), (286, 289, 353, 350), (302, 303, 367, 366), (289, 288, 352, 353), (304, 302, 366, 368), (290, 291, 355, 354), (303, 305, 369, 367), (292, 290, 354, 356), (305, 304, 368, 369), (387, 386, 385, 384, 383), (382, 387, 383, 378), (381, 386, 387, 382), (380, 385, 386, 381), (379, 384, 385, 380), (378, 383, 384, 379), (392, 397, 393, 388), (391, 396, 397, 392), (390, 395, 396, 391), (389, 394, 395, 390), (388, 393, 394, 389), (402, 398, 403, 407), (401, 402, 407, 406), (400, 401, 406, 405), (399, 400, 405, 404), (398, 399, 404, 403), (412, 408, 413, 417), (411, 412, 417, 416), (410, 411, 416, 415), (409, 410, 415, 414), (408, 409, 414, 413), (398, 402, 401, 400, 399)])
me_fensterrahmen_004.polygons.foreach_set('use_smooth', [1, 1, 1, 1, 1, 1, 1, 1, 1, 1, 1, 1, 1, 1, 1, 1, 1, 1, 1, 1, 1, 1, 1, 1, 1, 1, 1, 1, 1, 1, 1, 1, 1, 1, 1, 1, 1, 1, 1, 1, 1, 1, 1, 1, 1, 1, 1, 1, 1, 1, 1, 1, 1, 1, 1, 1, 1, 1, 1, 1, 1, 1, 1, 1, 1, 1, 1, 1, 1, 1, 1, 1, 1, 1, 1, 1, 1, 1, 1, 1, 1, 1, 1, 1, 1, 1, 1, 1, 1, 1, 1, 1, 1, 1, 1, 1, 1, 1, 1, 1, 1, 1, 1, 1, 1, 1, 1, 1, 1, 1, 1, 1, 1, 1, 1, 1, 1, 1, 1, 1, 1, 1, 1, 1, 1, 1, 1, 1, 1, 1, 1, 1, 1, 1, 1, 1, 1, 1, 1, 1, 1, 1, 1, 1, 1, 1, 1, 1, 1, 1, 1, 1, 1, 1, 1, 1, 1, 1, 1, 1, 1, 1, 1, 1, 1, 1, 1, 1, 0, 0, 0, 0, 0, 0, 0, 0, 0, 0, 0, 0, 0, 0, 0, 0, 0, 0, 0, 0, 0, 0, 0, 0, 0, 0, 0, 0, 0, 0, 0, 0, 0, 0, 0, 0, 0, 0, 0, 0, 0, 0, 0, 0, 0, 0, 0, 0, 0, 0, 0, 0, 0, 0, 0, 0, 0, 0, 0, 0, 0, 0, 0, 0, 0, 0, 0, 0, 0, 0, 0, 0, 0, 0, 0, 0, 0, 0, 0, 0, 0, 0, 0, 0, 0, 0, 0, 0, 0, 0, 0, 0, 0, 0, 0, 0, 0, 0, 0, 0, 0, 0, 0, 0, 0, 0, 0, 0, 0, 0, 0, 0, 0, 0, 0, 0, 0, 0, 0, 0, 0, 0, 0, 0, 0, 0, 0, 0, 0, 0, 0, 0, 0, 0, 0, 0, 0, 0, 0, 0, 0, 0, 0, 0, 0, 0, 0, 0, 0, 0, 0, 0, 0, 0, 0, 0, 0, 0, 0, 0, 1, 1, 1, 1, 1, 1, 1, 1, 1, 1, 1, 1, 1, 1, 1, 1, 1, 1, 1, 1, 1, 1])
me_fensterrahmen_004.polygons.foreach_set('material_index', [2, 2, 2, 2, 2, 2, 2, 2, 2, 2, 2, 2, 2, 2, 2, 2, 2, 2, 2, 2, 2, 2, 2, 2, 2, 2, 2, 2, 2, 2, 2, 2, 2, 2, 2, 2, 2, 2, 2, 2, 2, 2, 2, 2, 2, 2, 2, 2, 2, 2, 2, 2, 2, 2, 2, 2, 2, 2, 2, 2, 2, 2, 2, 2, 2, 2, 2, 2, 2, 2, 2, 2, 2, 2, 2, 2, 2, 2, 2, 2, 2, 2, 2, 2, 2, 2, 2, 2, 2, 2, 2, 2, 2, 2, 2, 2, 2, 2, 2, 2, 2, 2, 2, 2, 2, 2, 2, 2, 2, 2, 2, 2, 2, 2, 2, 2, 2, 2, 2, 2, 2, 2, 2, 2, 2, 2, 2, 2, 2, 2, 2, 2, 2, 2, 2, 2, 2, 2, 2, 2, 2, 2, 2, 2, 2, 2, 2, 2, 2, 2, 2, 2, 2, 2, 2, 2, 2, 2, 2, 2, 2, 2, 2, 2, 2, 2, 2, 2, 1, 1, 1, 1, 1, 1, 1, 1, 1, 1, 1, 1, 1, 1, 1, 1, 1, 1, 1, 1, 1, 1, 1, 1, 1, 1, 1, 1, 1, 1, 1, 1, 1, 1, 1, 1, 1, 1, 1, 1, 1, 1, 1, 1, 1, 1, 1, 1, 1, 1, 1, 1, 1, 1, 1, 1, 1, 1, 1, 1, 1, 1, 1, 1, 1, 1, 1, 1, 1, 1, 1, 1, 1, 1, 1, 1, 1, 1, 1, 1, 1, 1, 1, 1, 1, 1, 1, 1, 1, 1, 1, 1, 1, 1, 1, 1, 1, 1, 1, 1, 1, 1, 1, 1, 1, 1, 1, 1, 1, 1, 1, 1, 1, 1, 1, 1, 1, 1, 1, 1, 1, 1, 1, 1, 1, 1, 1, 1, 1, 1, 1, 1, 1, 1, 1, 1, 1, 1, 1, 1, 1, 1, 1, 1, 1, 1, 1, 1, 1, 1, 1, 1, 1, 1, 1, 1, 1, 1, 1, 1, 2, 2, 2, 2, 2, 2, 2, 2, 2, 2, 2, 2, 2, 2, 2, 2, 2, 2, 2, 2, 2, 2])
_uv = me_fensterrahmen_004.uv_layers.new(name='UVMap')
_uv.uv.foreach_set('vector', [0.0341, 0.2875, 0.0341, 0.2481, 0.0341, 0.2481, 0.0341, 0.2875, 0.01469, 0.2875, 0.01469, 0.2481, 0.01828, 0.2481, 0.01828, 0.2875, 0.01828, 0.3403, 0.01828, 0.3403, 0.01469, 0.3403, 0.01469, 0.3403, 0.0341, 0.3403, 0.0341, 0.3403, 0.03051, 0.3403, 0.03051, 0.3403, 0.01828, 0.3403, 0.01828, 0.3403, 0.01828, 0.3472, 0.01828, 0.3472, 0.01469, 0.2875, 0.01469, 0.2481, 0.01469, 0.2481, 0.01469, 0.2875, 0.03051, 0.2875, 0.03051, 0.2481, 0.0341, 0.2481, 0.0341, 0.2875, 0.03507, 0.3518, 0.03507, 0.3518, 0.03356, 0.3564, 0.03356, 0.3564, 0.02643, 0.3403, 0.03051, 0.3403, 0.03051, 0.3472, 0.02643, 0.3472, 0.03051, 0.3403, 0.03051, 0.3403, 0.03051, 0.3472, 0.03051, 0.3472, 0.02134, 0.3603, 0.02134, 0.3603, 0.01522, 0.3564, 0.01522, 0.3564, 0.01372, 0.3518, 0.01372, 0.3518, 0.01522, 0.3564, 0.01522, 0.3564, 0.02795, 0.3518, 0.03507, 0.3518, 0.03356, 0.3564, 0.02745, 0.3603, 0.02643, 0.3472, 0.03051, 0.3472, 0.03507, 0.3518, 0.02795, 0.3518, 0.01828, 0.3472, 0.01828, 0.3472, 0.01372, 0.3518, 0.01372, 0.3518, 0.03051, 0.3472, 0.03051, 0.3472, 0.03507, 0.3518, 0.03507, 0.3518, 0.01828, 0.2481, 0.01469, 0.2481, 0.01469, 0.2481, 0.01828, 0.2481, 0.0341, 0.2481, 0.03051, 0.2481, 0.03051, 0.2481, 0.0341, 0.2481, 0.01828, 0.2481, 0.01828, 0.2412, 0.01828, 0.2412, 0.01828, 0.2481, 0.03507, 0.2365, 0.03356, 0.2319, 0.03356, 0.2319, 0.03507, 0.2365, 0.02643, 0.2481, 0.02643, 0.2412, 0.03051, 0.2412, 0.03051, 0.2481, 0.03051, 0.2481, 0.03051, 0.2412, 0.03051, 0.2412, 0.03051, 0.2481, 0.02134, 0.228, 0.01522, 0.2319, 0.01522, 0.2319, 0.02134, 0.228, 0.01372, 0.2365, 0.01522, 0.2319, 0.01522, 0.2319, 0.01372, 0.2365, 0.02795, 0.2365, 0.02745, 0.228, 0.03356, 0.2319, 0.03507, 0.2365, 0.02643, 0.2412, 0.02795, 0.2365, 0.03507, 0.2365, 0.03051, 0.2412, 0.01828, 0.2412, 0.01372, 0.2365, 0.01372, 0.2365, 0.01828, 0.2412, 0.03051, 0.2412, 0.03507, 0.2365, 0.03507, 0.2365, 0.03051, 0.2412, 0.02198, 0.2875, 0.01828, 0.2875, 0.01828, 0.2481, 0.02235, 0.2481, 0.02102, 0.2735, 0.02102, 0.2838, 0.01959, 0.2944, 0.0217, 0.2984, 0.01828, 0.2984, 0.01828, 0.2944, 0.01469, 0.2904, 0.01469, 0.2875, 0.01469, 0.2875, 0.01469, 0.2904, 0.01469, 0.2904, 0.01469, 0.2875, 0.01828, 0.2875, 0.01828, 0.2904, 0.03051, 0.2907, 0.03051, 0.2875, 0.0341, 0.2875, 0.0341, 0.2907, 0.0341, 0.2907, 0.0341, 0.2875, 0.0341, 0.2875, 0.0341, 0.2907, 0.0341, 0.2945, 0.0341, 0.2907, 0.0341, 0.2907, 0.0341, 0.2945, 0.03051, 0.2945, 0.03051, 0.2907, 0.0341, 0.2907, 0.0341, 0.2945, 0.01469, 0.2944, 0.01469, 0.2904, 0.01828, 0.2904, 0.01828, 0.2944, 0.01469, 0.2944, 0.01469, 0.2904, 0.01469, 0.2904, 0.01469, 0.2944, 0.01469, 0.2984, 0.01469, 0.2944, 0.01469, 0.2944, 0.01469, 0.2984, 0.01469, 0.2984, 0.01469, 0.2944, 0.01828, 0.2944, 0.01828, 0.2984, 0.03051, 0.2984, 0.03051, 0.2945, 0.0341, 0.2945, 0.0341, 0.2984, 0.0341, 0.2984, 0.0341, 0.2945, 0.0341, 0.2945, 0.0341, 0.2984, 0.02777, 0.2735, 0.02643, 0.2481, 0.03051, 0.2481, 0.03051, 0.2875, 0.02681, 0.2875, 0.02777, 0.2838, 0.02681, 0.2875, 0.03051, 0.2875, 0.03051, 0.2907, 0.0292, 0.2907, 0.0292, 0.2907, 0.03051, 0.2907, 0.03051, 0.2945, 0.0292, 0.2945, 0.01959, 0.2904, 0.01828, 0.2904, 0.01828, 0.2875, 0.02198, 0.2875, 0.01828, 0.2944, 0.01828, 0.2904, 0.01959, 0.2904, 0.01959, 0.2944, 0.03051, 0.2984, 0.03051, 0.3403, 0.02643, 0.3403, 0.02709, 0.2984, 0.01828, 0.2412, 0.01372, 0.2365, 0.02083, 0.2365, 0.02235, 0.2412, 0.02235, 0.2412, 0.02083, 0.2365, 0.02795, 0.2365, 0.02643, 0.2412, 0.01372, 0.2365, 0.01522, 0.2319, 0.02134, 0.228, 0.02083, 0.2365, 0.02083, 0.2365, 0.02134, 0.228, 0.02745, 0.228, 0.02795, 0.2365, 0.03356, 0.2319, 0.02745, 0.228, 0.02745, 0.228, 0.03356, 0.2319, 0.02745, 0.228, 0.02134, 0.228, 0.02134, 0.228, 0.02745, 0.228, 0.01828, 0.2481, 0.01828, 0.2412, 0.02235, 0.2412, 0.02235, 0.2481, 0.02235, 0.2481, 0.02235, 0.2412, 0.02643, 0.2412, 0.02643, 0.2481, 0.01828, 0.3472, 0.02236, 0.3472, 0.02084, 0.3518, 0.01372, 0.3518, 0.02236, 0.3472, 0.02643, 0.3472, 0.02795, 0.3518, 0.02084, 0.3518, 0.01372, 0.3518, 0.02084, 0.3518, 0.02134, 0.3603, 0.01522, 0.3564, 0.02084, 0.3518, 0.02795, 0.3518, 0.02745, 0.3603, 0.02134, 0.3603, 0.03356, 0.3564, 0.03356, 0.3564, 0.02745, 0.3603, 0.02745, 0.3603, 0.02745, 0.3603, 0.02745, 0.3603, 0.02134, 0.3603, 0.02134, 0.3603, 0.01828, 0.3403, 0.02236, 0.3403, 0.02236, 0.3472, 0.01828, 0.3472, 0.02236, 0.3403, 0.02643, 0.3403, 0.02643, 0.3472, 0.02236, 0.3472, 0.0341, 0.3403, 0.0341, 0.2984, 0.0341, 0.2984, 0.0341, 0.3403, 0.03051, 0.3403, 0.03051, 0.2984, 0.0341, 0.2984, 0.0341, 0.3403, 0.01469, 0.3403, 0.01469, 0.2984, 0.01828, 0.2984, 0.01828, 0.3403, 0.01469, 0.3403, 0.01469, 0.2984, 0.01469, 0.2984, 0.01469, 0.3403, 0.0217, 0.2984, 0.02236, 0.3403, 0.01828, 0.3403, 0.01828, 0.2984, 0.02709, 0.2984, 0.02643, 0.3403, 0.02236, 0.3403, 0.0217, 0.2984, 0.02102, 0.2735, 0.02235, 0.2481, 0.02643, 0.2481, 0.02777, 0.2735, 0.0292, 0.2945, 0.03051, 0.2945, 0.03051, 0.2984, 0.02709, 0.2984, 0.0341, 0.2875, 0.0341, 0.2875, 0.0341, 0.2481, 0.0341, 0.2481, 0.01469, 0.2875, 0.01828, 0.2875, 0.01828, 0.2481, 0.01469, 0.2481, 0.01828, 0.3403, 0.01469, 0.3403, 0.01469, 0.3403, 0.01828, 0.3403, 0.0341, 0.3403, 0.03051, 0.3403, 0.03051, 0.3403, 0.0341, 0.3403, 0.01828, 0.3403, 0.01828, 0.3472, 0.01828, 0.3472, 0.01828, 0.3403, 0.01469, 0.2875, 0.01469, 0.2875, 0.01469, 0.2481, 0.01469, 0.2481, 0.03051, 0.2875, 0.0341, 0.2875, 0.0341, 0.2481, 0.03051, 0.2481, 0.03507, 0.3518, 0.03356, 0.3564, 0.03356, 0.3564, 0.03507, 0.3518, 0.02643, 0.3403, 0.02643, 0.3472, 0.03051, 0.3472, 0.03051, 0.3403, 0.03051, 0.3403, 0.03051, 0.3472, 0.03051, 0.3472, 0.03051, 0.3403, 0.02134, 0.3603, 0.01522, 0.3564, 0.01522, 0.3564, 0.02134, 0.3603, 0.01372, 0.3518, 0.01522, 0.3564, 0.01522, 0.3564, 0.01372, 0.3518, 0.02795, 0.3518, 0.02745, 0.3603, 0.03356, 0.3564, 0.03507, 0.3518, 0.02643, 0.3472, 0.02795, 0.3518, 0.03507, 0.3518, 0.03051, 0.3472, 0.01828, 0.3472, 0.01372, 0.3518, 0.01372, 0.3518, 0.01828, 0.3472, 0.03051, 0.3472, 0.03507, 0.3518, 0.03507, 0.3518, 0.03051, 0.3472, 0.01828, 0.2481, 0.01828, 0.2481, 0.01469, 0.2481, 0.01469, 0.2481, 0.0341, 0.2481, 0.0341, 0.2481, 0.03051, 0.2481, 0.03051, 0.2481, 0.01828, 0.2481, 0.01828, 0.2481, 0.01828, 0.2412, 0.01828, 0.2412, 0.03507, 0.2365, 0.03507, 0.2365, 0.03356, 0.2319, 0.03356, 0.2319, 0.02643, 0.2481, 0.03051, 0.2481, 0.03051, 0.2412, 0.02643, 0.2412, 0.03051, 0.2481, 0.03051, 0.2481, 0.03051, 0.2412, 0.03051, 0.2412, 0.02134, 0.228, 0.02134, 0.228, 0.01522, 0.2319, 0.01522, 0.2319, 0.01372, 0.2365, 0.01372, 0.2365, 0.01522, 0.2319, 0.01522, 0.2319, 0.02795, 0.2365, 0.03507, 0.2365, 0.03356, 0.2319, 0.02745, 0.228, 0.02643, 0.2412, 0.03051, 0.2412, 0.03507, 0.2365, 0.02795, 0.2365, 0.01828, 0.2412, 0.01828, 0.2412, 0.01372, 0.2365, 0.01372, 0.2365, 0.03051, 0.2412, 0.03051, 0.2412, 0.03507, 0.2365, 0.03507, 0.2365, 0.02198, 0.2875, 0.02102, 0.2838, 0.02102, 0.2735, 0.02235, 0.2481, 0.01828, 0.2481, 0.01828, 0.2875, 0.01959, 0.2944, 0.01828, 0.2944, 0.01828, 0.2984, 0.0217, 0.2984, 0.01469, 0.2904, 0.01469, 0.2904, 0.01469, 0.2875, 0.01469, 0.2875, 0.01469, 0.2904, 0.01828, 0.2904, 0.01828, 0.2875, 0.01469, 0.2875, 0.03051, 0.2907, 0.0341, 0.2907, 0.0341, 0.2875, 0.03051, 0.2875, 0.0341, 0.2907, 0.0341, 0.2907, 0.0341, 0.2875, 0.0341, 0.2875, 0.0341, 0.2945, 0.0341, 0.2945, 0.0341, 0.2907, 0.0341, 0.2907, 0.03051, 0.2945, 0.0341, 0.2945, 0.0341, 0.2907, 0.03051, 0.2907, 0.01469, 0.2944, 0.01828, 0.2944, 0.01828, 0.2904, 0.01469, 0.2904, 0.01469, 0.2944, 0.01469, 0.2944, 0.01469, 0.2904, 0.01469, 0.2904, 0.01469, 0.2984, 0.01469, 0.2984, 0.01469, 0.2944, 0.01469, 0.2944, 0.01469, 0.2984, 0.01828, 0.2984, 0.01828, 0.2944, 0.01469, 0.2944, 0.03051, 0.2984, 0.0341, 0.2984, 0.0341, 0.2945, 0.03051, 0.2945, 0.0341, 0.2984, 0.0341, 0.2984, 0.0341, 0.2945, 0.0341, 0.2945, 0.02777, 0.2735, 0.02777, 0.2838, 0.02681, 0.2875, 0.03051, 0.2875, 0.03051, 0.2481, 0.02643, 0.2481, 0.02681, 0.2875, 0.0292, 0.2907, 0.03051, 0.2907, 0.03051, 0.2875, 0.0292, 0.2907, 0.0292, 0.2945, 0.03051, 0.2945, 0.03051, 0.2907, 0.01959, 0.2904, 0.02198, 0.2875, 0.01828, 0.2875, 0.01828, 0.2904, 0.01828, 0.2944, 0.01959, 0.2944, 0.01959, 0.2904, 0.01828, 0.2904, 0.03051, 0.2984, 0.02709, 0.2984, 0.02643, 0.3403, 0.03051, 0.3403, 0.01828, 0.2412, 0.02235, 0.2412, 0.02083, 0.2365, 0.01372, 0.2365, 0.02235, 0.2412, 0.02643, 0.2412, 0.02795, 0.2365, 0.02083, 0.2365, 0.01372, 0.2365, 0.02083, 0.2365, 0.02134, 0.228, 0.01522, 0.2319, 0.02083, 0.2365, 0.02795, 0.2365, 0.02745, 0.228, 0.02134, 0.228, 0.03356, 0.2319, 0.03356, 0.2319, 0.02745, 0.228, 0.02745, 0.228, 0.02745, 0.228, 0.02745, 0.228, 0.02134, 0.228, 0.02134, 0.228, 0.01828, 0.2481, 0.02235, 0.2481, 0.02235, 0.2412, 0.01828, 0.2412, 0.02235, 0.2481, 0.02643, 0.2481, 0.02643, 0.2412, 0.02235, 0.2412, 0.01828, 0.3472, 0.01372, 0.3518, 0.02084, 0.3518, 0.02236, 0.3472, 0.02236, 0.3472, 0.02084, 0.3518, 0.02795, 0.3518, 0.02643, 0.3472, 0.01372, 0.3518, 0.01522, 0.3564, 0.02134, 0.3603, 0.02084, 0.3518, 0.02084, 0.3518, 0.02134, 0.3603, 0.02745, 0.3603, 0.02795, 0.3518, 0.03356, 0.3564, 0.02745, 0.3603, 0.02745, 0.3603, 0.03356, 0.3564, 0.02745, 0.3603, 0.02134, 0.3603, 0.02134, 0.3603, 0.02745, 0.3603, 0.01828, 0.3403, 0.01828, 0.3472, 0.02236, 0.3472, 0.02236, 0.3403, 0.02236, 0.3403, 0.02236, 0.3472, 0.02643, 0.3472, 0.02643, 0.3403, 0.0341, 0.3403, 0.0341, 0.3403, 0.0341, 0.2984, 0.0341, 0.2984, 0.03051, 0.3403, 0.0341, 0.3403, 0.0341, 0.2984, 0.03051, 0.2984, 0.01469, 0.3403, 0.01828, 0.3403, 0.01828, 0.2984, 0.01469, 0.2984, 0.01469, 0.3403, 0.01469, 0.3403, 0.01469, 0.2984, 0.01469, 0.2984, 0.0217, 0.2984, 0.01828, 0.2984, 0.01828, 0.3403, 0.02236, 0.3403, 0.02709, 0.2984, 0.0217, 0.2984, 0.02236, 0.3403, 0.02643, 0.3403, 0.02102, 0.2735, 0.02777, 0.2735, 0.02643, 0.2481, 0.02235, 0.2481, 0.0292, 0.2945, 0.02709, 0.2984, 0.03051, 0.2984, 0.03051, 0.2945, 0.02102, 0.2735, 0.02777, 0.2735, 0.02777, 0.2735, 0.02102, 0.2735, 0.0292, 0.2907, 0.0292, 0.2945, 0.0292, 0.2945, 0.0292, 0.2907, 0.0217, 0.2984, 0.01959, 0.2944, 0.01959, 0.2944, 0.0217, 0.2984, 0.02681, 0.2875, 0.0292, 0.2907, 0.0292, 0.2907, 0.02681, 0.2875, 0.01959, 0.2904, 0.02198, 0.2875, 0.02198, 0.2875, 0.01959, 0.2904, 0.02777, 0.2838, 0.02681, 0.2875, 0.02681, 0.2875, 0.02777, 0.2838, 0.01959, 0.2944, 0.01959, 0.2904, 0.01959, 0.2904, 0.01959, 0.2944, 0.02709, 0.2984, 0.0217, 0.2984, 0.0217, 0.2984, 0.02709, 0.2984, 0.02777, 0.2735, 0.02777, 0.2838, 0.02777, 0.2838, 0.02777, 0.2735, 0.0292, 0.2945, 0.02709, 0.2984, 0.02709, 0.2984, 0.0292, 0.2945, 0.02198, 0.2875, 0.02102, 0.2838, 0.02102, 0.2838, 0.02198, 0.2875, 0.02102, 0.2838, 0.02102, 0.2735, 0.02102, 0.2735, 0.02102, 0.2838, 0.0217, 0.2984, 0.02709, 0.2984, 0.02709, 0.2984, 0.0217, 0.2984, 0.02777, 0.2838, 0.02777, 0.2735, 0.02777, 0.2735, 0.02777, 0.2838, 0.02709, 0.2984, 0.0292, 0.2945, 0.0292, 0.2945, 0.02709, 0.2984, 0.02102, 0.2838, 0.02198, 0.2875, 0.02198, 0.2875, 0.02102, 0.2838, 0.02102, 0.2735, 0.02102, 0.2838, 0.02102, 0.2838, 0.02102, 0.2735, 0.02777, 0.2735, 0.02102, 0.2735, 0.02102, 0.2735, 0.02777, 0.2735, 0.0292, 0.2945, 0.0292, 0.2907, 0.0292, 0.2907, 0.0292, 0.2945, 0.01959, 0.2944, 0.0217, 0.2984, 0.0217, 0.2984, 0.01959, 0.2944, 0.0292, 0.2907, 0.02681, 0.2875, 0.02681, 0.2875, 0.0292, 0.2907, 0.02198, 0.2875, 0.01959, 0.2904, 0.01959, 0.2904, 0.02198, 0.2875, 0.02681, 0.2875, 0.02777, 0.2838, 0.02777, 0.2838, 0.02681, 0.2875, 0.01959, 0.2904, 0.01959, 0.2944, 0.01959, 0.2944, 0.01959, 0.2904, 0.1627, 0.5143, 0.2613, 0.5142, 0.2613, 0.5175, 0.1627, 0.5176, 0.2712, 0.2681, 0.2699, 0.5029, 0.2643, 0.5029, 0.2649, 0.2681, 0.1738, 0.4926, 0.2446, 0.4926, 0.2446, 0.4926, 0.1738, 0.4926, 0.06071, 0.2704, 0.06095, 0.5055, 0.0554, 0.5055, 0.05446, 0.2704, 0.163, 0.08471, 0.163, 0.08471, 0.06209, 0.08471, 0.06209, 0.08471, 0.1627, 0.5063, 0.1627, 0.5126, 0.06261, 0.5125, 0.06262, 0.5062, 0.163, 0.08604, 0.2625, 0.08604, 0.2639, 0.08471, 0.163, 0.08471, 0.051, 0.2704, 0.05133, 0.09136, 0.05444, 0.08842, 0.05446, 0.2704, 0.1627, 0.5143, 0.06442, 0.5142, 0.06261, 0.5125, 0.1627, 0.5126, 0.2746, 0.2681, 0.2739, 0.4991, 0.2699, 0.5029, 0.2712, 0.2681, 0.1738, 0.2272, 0.2446, 0.2272, 0.2446, 0.2272, 0.1738, 0.2272, 0.163, 0.08604, 0.06349, 0.08604, 0.06349, 0.08604, 0.163, 0.08604, 0.2746, 0.2681, 0.2749, 0.08924, 0.2788, 0.08924, 0.2786, 0.2681, 0.051, 0.2704, 0.05135, 0.5017, 0.04732, 0.5017, 0.04703, 0.2704, 0.2625, 0.08604, 0.163, 0.08604, 0.163, 0.08604, 0.2625, 0.08604, 0.2446, 0.2496, 0.1738, 0.2496, 0.1738, 0.2496, 0.2446, 0.2496, 0.2613, 0.5142, 0.1627, 0.5143, 0.1627, 0.5126, 0.2627, 0.5125, 0.06349, 0.08604, 0.163, 0.08604, 0.163, 0.08471, 0.06209, 0.08471, 0.2627, 0.5062, 0.2627, 0.5125, 0.1627, 0.5126, 0.1627, 0.5063, 0.2639, 0.08471, 0.2639, 0.08471, 0.163, 0.08471, 0.163, 0.08471, 0.2446, 0.09719, 0.1738, 0.0972, 0.1738, 0.0972, 0.2446, 0.09719, 0.06442, 0.5142, 0.1627, 0.5143, 0.1627, 0.5176, 0.06442, 0.5175, 0.1739, 0.2272, 0.1738, 0.09587, 0.1738, 0.09587, 0.1739, 0.2272, 0.1738, 0.2496, 0.1738, 0.4926, 0.1738, 0.4926, 0.1738, 0.2496, 0.05133, 0.09136, 0.051, 0.2704, 0.04703, 0.2704, 0.04743, 0.09135, 0.2739, 0.4991, 0.2746, 0.2681, 0.2786, 0.2681, 0.278, 0.4991, 0.1738, 0.0972, 0.1738, 0.2272, 0.1738, 0.2272, 0.1738, 0.0972, 0.2749, 0.08924, 0.2746, 0.2681, 0.2712, 0.2681, 0.2718, 0.08629, 0.05135, 0.5017, 0.051, 0.2704, 0.05446, 0.2704, 0.0554, 0.5055, 0.06192, 0.08847, 0.06071, 0.2704, 0.05446, 0.2704, 0.05444, 0.08842, 0.2459, 0.2272, 0.1739, 0.2272, 0.1739, 0.2272, 0.2459, 0.2272, 0.2718, 0.08629, 0.2712, 0.2681, 0.2649, 0.2681, 0.2643, 0.08632, 0.163, 0.2383, 0.163, 0.5052, 0.1521, 0.494, 0.1521, 0.2496, 0.163, 0.5052, 0.0621, 0.5052, 0.08009, 0.494, 0.1521, 0.494, 0.0621, 0.5052, 0.06209, 0.2383, 0.08008, 0.2496, 0.08009, 0.494, 0.06209, 0.2383, 0.163, 0.2383, 0.1521, 0.2496, 0.08008, 0.2496, 0.163, 0.2383, 0.163, 0.5039, 0.1738, 0.4926, 0.1738, 0.2496, 0.163, 0.5039, 0.2625, 0.5039, 0.2446, 0.4926, 0.1738, 0.4926, 0.2625, 0.5039, 0.2625, 0.2383, 0.2446, 0.2496, 0.2446, 0.4926, 0.2625, 0.2383, 0.163, 0.2383, 0.1738, 0.2496, 0.2446, 0.2496, 0.06349, 0.2383, 0.06349, 0.5039, 0.08137, 0.4926, 0.08136, 0.2496, 0.06349, 0.5039, 0.163, 0.5039, 0.1522, 0.4926, 0.08137, 0.4926, 0.163, 0.5039, 0.163, 0.2383, 0.1522, 0.2496, 0.1522, 0.4926, 0.163, 0.2383, 0.06349, 0.2383, 0.08136, 0.2496, 0.1522, 0.2496, 0.2639, 0.2383, 0.2639, 0.5052, 0.2459, 0.494, 0.2459, 0.2496, 0.2639, 0.5052, 0.163, 0.5052, 0.1739, 0.494, 0.2459, 0.494, 0.163, 0.5052, 0.163, 0.2383, 0.1739, 0.2496, 0.1739, 0.494, 0.163, 0.2383, 0.2639, 0.2383, 0.2459, 0.2496, 0.1739, 0.2496, 0.2639, 0.08471, 0.2639, 0.2383, 0.2459, 0.2272, 0.2459, 0.09587, 0.2639, 0.2383, 0.163, 0.2383, 0.1739, 0.2272, 0.2459, 0.2272, 0.163, 0.2383, 0.163, 0.08471, 0.1738, 0.09587, 0.1739, 0.2272, 0.163, 0.08471, 0.2639, 0.08471, 0.2459, 0.09587, 0.1738, 0.09587, 0.06349, 0.08604, 0.06349, 0.2383, 0.08136, 0.2272, 0.08136, 0.0972, 0.06349, 0.2383, 0.163, 0.2383, 0.1522, 0.2272, 0.08136, 0.2272, 0.163, 0.2383, 0.163, 0.08604, 0.1522, 0.0972, 0.1522, 0.2272, 0.163, 0.08604, 0.06349, 0.08604, 0.08136, 0.0972, 0.1522, 0.0972, 0.163, 0.08604, 0.163, 0.2383, 0.1738, 0.2272, 0.1738, 0.0972, 0.163, 0.2383, 0.2625, 0.2383, 0.2446, 0.2272, 0.1738, 0.2272, 0.2625, 0.2383, 0.2625, 0.08604, 0.2446, 0.09719, 0.2446, 0.2272, 0.2625, 0.08604, 0.163, 0.08604, 0.1738, 0.0972, 0.2446, 0.09719, 0.163, 0.08471, 0.163, 0.2383, 0.1521, 0.2272, 0.1521, 0.09587, 0.163, 0.2383, 0.06209, 0.2383, 0.08008, 0.2272, 0.1521, 0.2272, 0.06209, 0.2383, 0.06209, 0.08471, 0.08008, 0.09587, 0.08008, 0.2272, 0.06209, 0.08471, 0.163, 0.08471, 0.1521, 0.09587, 0.08008, 0.09587, 0.1484, 0.2566, 0.1484, 0.487, 0.1484, 0.487, 0.1484, 0.2566, 0.1776, 0.2566, 0.2398, 0.2566, 0.2398, 0.2566, 0.1776, 0.2566, 0.1775, 0.2202, 0.2385, 0.2202, 0.2385, 0.2202, 0.1775, 0.2202, 0.2398, 0.2566, 0.2398, 0.487, 0.2398, 0.487, 0.2398, 0.2566, 0.2385, 0.1042, 0.1775, 0.1042, 0.1775, 0.1042, 0.2385, 0.1042, 0.1485, 0.4857, 0.1485, 0.2566, 0.1485, 0.2566, 0.1485, 0.4857, 0.1775, 0.1042, 0.1775, 0.2202, 0.1775, 0.2202, 0.1775, 0.1042, 0.08751, 0.4857, 0.1485, 0.4857, 0.1485, 0.4857, 0.08751, 0.4857, 0.2459, 0.2496, 0.2459, 0.494, 0.2459, 0.494, 0.2459, 0.2496, 0.2446, 0.2272, 0.2446, 0.09719, 0.2446, 0.09719, 0.2446, 0.2272, 0.2446, 0.4926, 0.2446, 0.2496, 0.2446, 0.2496, 0.2446, 0.4926, 0.1739, 0.2496, 0.2459, 0.2496, 0.2459, 0.2496, 0.1739, 0.2496, 0.2459, 0.494, 0.1739, 0.494, 0.1739, 0.494, 0.2459, 0.494, 0.08136, 0.0972, 0.08136, 0.2272, 0.08136, 0.2272, 0.08136, 0.0972, 0.1521, 0.2496, 0.1521, 0.494, 0.1521, 0.494, 0.1521, 0.2496, 0.1739, 0.494, 0.1739, 0.2496, 0.1739, 0.2496, 0.1739, 0.494, 0.1522, 0.0972, 0.08136, 0.0972, 0.08136, 0.0972, 0.1522, 0.0972, 0.08008, 0.2496, 0.1521, 0.2496, 0.1521, 0.2496, 0.08008, 0.2496, 0.08136, 0.2272, 0.1522, 0.2272, 0.1522, 0.2272, 0.08136, 0.2272, 0.1521, 0.494, 0.08009, 0.494, 0.08009, 0.494, 0.1521, 0.494, 0.1521, 0.09587, 0.1521, 0.2272, 0.1521, 0.2272, 0.1521, 0.09587, 0.08136, 0.2496, 0.08137, 0.4926, 0.08137, 0.4926, 0.08136, 0.2496, 0.1522, 0.2272, 0.1522, 0.0972, 0.1522, 0.0972, 0.1522, 0.2272, 0.08009, 0.494, 0.08008, 0.2496, 0.08008, 0.2496, 0.08009, 0.494, 0.08008, 0.09587, 0.1521, 0.09587, 0.1521, 0.09587, 0.08008, 0.09587, 0.1522, 0.2496, 0.08136, 0.2496, 0.08136, 0.2496, 0.1522, 0.2496, 0.1521, 0.2272, 0.08008, 0.2272, 0.08008, 0.2272, 0.1521, 0.2272, 0.08137, 0.4926, 0.1522, 0.4926, 0.1522, 0.4926, 0.08137, 0.4926, 0.2459, 0.09587, 0.2459, 0.2272, 0.2459, 0.2272, 0.2459, 0.09587, 0.08008, 0.2272, 0.08008, 0.09587, 0.08008, 0.09587, 0.08008, 0.2272, 0.1522, 0.4926, 0.1522, 0.2496, 0.1522, 0.2496, 0.1522, 0.4926, 0.1738, 0.09587, 0.2459, 0.09587, 0.2459, 0.09587, 0.1738, 0.09587, 0.1484, 0.487, 0.1484, 0.2566, 0.1521, 0.2496, 0.1521, 0.494, 0.1484, 0.2566, 0.08622, 0.2566, 0.08008, 0.2496, 0.1521, 0.2496, 0.08623, 0.487, 0.1484, 0.487, 0.1521, 0.494, 0.08009, 0.494, 0.08622, 0.2566, 0.08623, 0.487, 0.08009, 0.494, 0.08008, 0.2496, 0.1775, 0.4857, 0.1775, 0.2566, 0.1738, 0.2496, 0.1738, 0.4926, 0.1775, 0.2566, 0.2385, 0.2566, 0.2446, 0.2496, 0.1738, 0.2496, 0.2385, 0.4857, 0.1775, 0.4857, 0.1738, 0.4926, 0.2446, 0.4926, 0.2385, 0.2566, 0.2385, 0.4857, 0.2446, 0.4926, 0.2446, 0.2496, 0.08751, 0.4857, 0.0875, 0.2566, 0.08136, 0.2496, 0.08137, 0.4926, 0.0875, 0.2566, 0.1485, 0.2566, 0.1522, 0.2496, 0.08136, 0.2496, 0.1485, 0.4857, 0.08751, 0.4857, 0.08137, 0.4926, 0.1522, 0.4926, 0.1485, 0.2566, 0.1485, 0.4857, 0.1522, 0.4926, 0.1522, 0.2496, 0.2398, 0.487, 0.2398, 0.2566, 0.2459, 0.2496, 0.2459, 0.494, 0.2398, 0.2566, 0.1776, 0.2566, 0.1739, 0.2496, 0.2459, 0.2496, 0.1776, 0.487, 0.2398, 0.487, 0.2459, 0.494, 0.1739, 0.494, 0.1776, 0.2566, 0.1776, 0.487, 0.1739, 0.494, 0.1739, 0.2496, 0.2398, 0.2202, 0.2398, 0.1028, 0.2459, 0.09587, 0.2459, 0.2272, 0.2398, 0.1028, 0.1776, 0.1028, 0.1738, 0.09587, 0.2459, 0.09587, 0.1776, 0.2202, 0.2398, 0.2202, 0.2459, 0.2272, 0.1739, 0.2272, 0.1776, 0.1028, 0.1776, 0.2202, 0.1739, 0.2272, 0.1738, 0.09587, 0.0875, 0.2202, 0.0875, 0.1042, 0.08136, 0.0972, 0.08136, 0.2272, 0.0875, 0.1042, 0.1485, 0.1042, 0.1522, 0.0972, 0.08136, 0.0972, 0.1485, 0.2202, 0.0875, 0.2202, 0.08136, 0.2272, 0.1522, 0.2272, 0.1485, 0.1042, 0.1485, 0.2202, 0.1522, 0.2272, 0.1522, 0.0972, 0.1775, 0.2202, 0.1775, 0.1042, 0.1738, 0.0972, 0.1738, 0.2272, 0.1775, 0.1042, 0.2385, 0.1042, 0.2446, 0.09719, 0.1738, 0.0972, 0.2385, 0.2202, 0.1775, 0.2202, 0.1738, 0.2272, 0.2446, 0.2272, 0.2385, 0.1042, 0.2385, 0.2202, 0.2446, 0.2272, 0.2446, 0.09719, 0.1484, 0.2202, 0.1484, 0.1028, 0.1521, 0.09587, 0.1521, 0.2272, 0.1484, 0.1028, 0.08622, 0.1028, 0.08008, 0.09587, 0.1521, 0.09587, 0.08622, 0.2202, 0.1484, 0.2202, 0.1521, 0.2272, 0.08008, 0.2272, 0.08622, 0.1028, 0.08622, 0.2202, 0.08008, 0.2272, 0.08008, 0.09587, 0.1484, 0.2566, 0.1484, 0.487, 0.08623, 0.487, 0.08622, 0.2566, 0.1775, 0.2566, 0.1775, 0.4857, 0.2385, 0.4857, 0.2385, 0.2566, 0.0875, 0.2566, 0.08751, 0.4857, 0.1485, 0.4857, 0.1485, 0.2566, 0.2398, 0.2566, 0.2398, 0.487, 0.1776, 0.487, 0.1776, 0.2566, 0.2398, 0.1028, 0.2398, 0.2202, 0.1776, 0.2202, 0.1776, 0.1028, 0.0875, 0.1042, 0.0875, 0.2202, 0.1485, 0.2202, 0.1485, 0.1042, 0.1775, 0.1042, 0.1775, 0.2202, 0.2385, 0.2202, 0.2385, 0.1042, 0.1484, 0.1028, 0.1484, 0.2202, 0.08622, 0.2202, 0.08622, 0.1028, 0.2385, 0.2202, 0.2385, 0.1042, 0.2385, 0.1042, 0.2385, 0.2202, 0.2398, 0.487, 0.1776, 0.487, 0.1776, 0.487, 0.2398, 0.487, 0.08622, 0.2566, 0.1484, 0.2566, 0.1484, 0.2566, 0.08622, 0.2566, 0.1484, 0.1028, 0.1484, 0.2202, 0.1484, 0.2202, 0.1484, 0.1028, 0.1776, 0.487, 0.1776, 0.2566, 0.1776, 0.2566, 0.1776, 0.487, 0.1484, 0.487, 0.08623, 0.487, 0.08623, 0.487, 0.1484, 0.487, 0.08622, 0.1028, 0.1484, 0.1028, 0.1484, 0.1028, 0.08622, 0.1028, 0.2398, 0.1028, 0.2398, 0.2202, 0.2398, 0.2202, 0.2398, 0.1028, 0.08623, 0.487, 0.08622, 0.2566, 0.08622, 0.2566, 0.08623, 0.487, 0.1484, 0.2202, 0.08622, 0.2202, 0.08622, 0.2202, 0.1484, 0.2202, 0.1776, 0.1028, 0.2398, 0.1028, 0.2398, 0.1028, 0.1776, 0.1028, 0.1775, 0.2566, 0.1775, 0.4857, 0.1775, 0.4857, 0.1775, 0.2566, 0.08622, 0.2202, 0.08622, 0.1028, 0.08622, 0.1028, 0.08622, 0.2202, 0.2398, 0.2202, 0.1776, 0.2202, 0.1776, 0.2202, 0.2398, 0.2202, 0.2385, 0.2566, 0.1775, 0.2566, 0.1775, 0.2566, 0.2385, 0.2566, 0.1776, 0.2202, 0.1776, 0.1028, 0.1776, 0.1028, 0.1776, 0.2202, 0.1775, 0.4857, 0.2385, 0.4857, 0.2385, 0.4857, 0.1775, 0.4857, 0.0875, 0.1042, 0.0875, 0.2202, 0.0875, 0.2202, 0.0875, 0.1042, 0.2385, 0.4857, 0.2385, 0.2566, 0.2385, 0.2566, 0.2385, 0.4857, 0.1485, 0.1042, 0.0875, 0.1042, 0.0875, 0.1042, 0.1485, 0.1042, 0.0875, 0.2566, 0.08751, 0.4857, 0.08751, 0.4857, 0.0875, 0.2566, 0.0875, 0.2202, 0.1485, 0.2202, 0.1485, 0.2202, 0.0875, 0.2202, 0.1485, 0.2566, 0.0875, 0.2566, 0.0875, 0.2566, 0.1485, 0.2566, 0.1485, 0.2202, 0.1485, 0.1042, 0.1485, 0.1042, 0.1485, 0.2202, 0.3012, 0.4959, 0.2934, 0.4959, 0.2934, 0.4959, 0.3012, 0.4959, 0.306, 0.4959, 0.3012, 0.4516, 0.3012, 0.4959, 0.306, 0.4959, 0.306, 0.4516, 0.2934, 0.4516, 0.2934, 0.4959, 0.3012, 0.4959, 0.3012, 0.4516, 0.2934, 0.4516, 0.2934, 0.4959, 0.2934, 0.4959, 0.2934, 0.4516, 0.3012, 0.4516, 0.3012, 0.4959, 0.2934, 0.4959, 0.2934, 0.4516, 0.306, 0.4516, 0.306, 0.4959, 0.3012, 0.4959, 0.3012, 0.4516, 0.3089, 0.4782, 0.2854, 0.4782, 0.2854, 0.4806, 0.3089, 0.4806, 0.3089, 0.4745, 0.2854, 0.4745, 0.2854, 0.4782, 0.3089, 0.4782, 0.3089, 0.4745, 0.2854, 0.4745, 0.2854, 0.4745, 0.3089, 0.4745, 0.3089, 0.4782, 0.2854, 0.4782, 0.2854, 0.4745, 0.3089, 0.4745, 0.3089, 0.4806, 0.2854, 0.4806, 0.2854, 0.4782, 0.3089, 0.4782, 0.3012, 0.1488, 0.306, 0.1488, 0.306, 0.1045, 0.3012, 0.1045, 0.2934, 0.1488, 0.3012, 0.1488, 0.3012, 0.1045, 0.2934, 0.1045, 0.2934, 0.1488, 0.2934, 0.1488, 0.2934, 0.1045, 0.2934, 0.1045, 0.3012, 0.1488, 0.2934, 0.1488, 0.2934, 0.1045, 0.3012, 0.1045, 0.306, 0.1488, 0.3012, 0.1488, 0.3012, 0.1045, 0.306, 0.1045, 0.3089, 0.1292, 0.3089, 0.1269, 0.2854, 0.1269, 0.2854, 0.1292, 0.3089, 0.133, 0.3089, 0.1292, 0.2854, 0.1292, 0.2854, 0.133, 0.3089, 0.133, 0.3089, 0.133, 0.2854, 0.133, 0.2854, 0.133, 0.3089, 0.1292, 0.3089, 0.133, 0.2854, 0.133, 0.2854, 0.1292, 0.3089, 0.1269, 0.3089, 0.1292, 0.2854, 0.1292, 0.2854, 0.1269, 0.306, 0.1488, 0.3012, 0.1488, 0.2934, 0.1488, 0.2934, 0.1488, 0.3012, 0.1488])
me_fensterrahmen_004.materials.append(mat_material_005)
me_fensterrahmen_004.materials.append(mat_material_004)
me_fensterrahmen_004.materials.append(mat_material_003)
me_fensterrahmen_004.use_remesh_preserve_volume = False
me_fensterrahmen_004.use_remesh_preserve_attributes = False
me_fensterrahmen_004.use_mirror_vertex_groups = False
me_fensterrahmen_004.update()
me_fensterrahmen_000 = bpy.data.meshes.new('Fensterrahmen.000')
me_fensterrahmen_000.from_pydata([(0.0236, 0.0, -0.01278), (0.0236, 0.00859, -0.009036), (0.0236, 0.01215, 0.0), (0.0236, 0.00859, 0.009036), (0.0236, 0.0, 0.01278), (0.0236, -0.00859, 0.009036), (0.0236, -0.01215, 0.0), (0.0236, -0.00859, -0.009036), (0.05939, 0.0, -0.01276), (0.06089, 0.00859, -0.009364), (0.0645, 0.01215, -0.00116), (0.06812, 0.00859, 0.007045), (0.06961, 0.0, 0.01044), (0.06812, -0.00859, 0.007045), (0.0645, -0.01215, -0.001159), (0.06089, -0.00859, -0.009364), (0.06917, -1.192e-07, -0.02475), (0.07246, 0.00859, -0.02332), (0.0804, 0.01215, -0.01987), (0.08834, 0.00859, -0.01641), (0.09163, 0.0, -0.01498), (0.08834, -0.00859, -0.01641), (0.0804, -0.01215, -0.01987), (0.07246, -0.008591, -0.02332), (0.07093, -2.384e-07, -0.07818), (0.07448, 0.00859, -0.07811), (0.08307, 0.01215, -0.07796), (0.09166, 0.00859, -0.0778), (0.09522, -2.384e-07, -0.07774), (0.09166, -0.008591, -0.0778), (0.08307, -0.01215, -0.07796), (0.07448, -0.008591, -0.07811), (0.06872, -4.768e-07, -0.1536), (0.07228, 0.00859, -0.1536), (0.08087, 0.01215, -0.1536), (0.08946, 0.00859, -0.1536), (0.09302, -4.768e-07, -0.1536), (0.08946, -0.008591, -0.1536), (0.08087, -0.01215, -0.1536), (0.07228, -0.008591, -0.1536), (-0.0236, 0.0, -0.01278), (-0.0236, 0.00859, -0.009036), (-0.0236, 0.01215, 0.0), (-0.0236, 0.00859, 0.009036), (-0.0236, 0.0, 0.01278), (-0.0236, -0.00859, 0.009036), (-0.0236, -0.01215, 0.0), (-0.0236, -0.00859, -0.009036), (-0.05939, 0.0, -0.01276), (-0.06089, 0.00859, -0.009364), (-0.0645, 0.01215, -0.00116), (-0.06812, 0.00859, 0.007045), (-0.06961, 0.0, 0.01044), (-0.06812, -0.00859, 0.007045), (-0.0645, -0.01215, -0.001159), (-0.06089, -0.00859, -0.009364), (-0.06917, -1.192e-07, -0.02475), (-0.07246, 0.00859, -0.02332), (-0.0804, 0.01215, -0.01987), (-0.08834, 0.00859, -0.01641), (-0.09163, 0.0, -0.01498), (-0.08834, -0.00859, -0.01641), (-0.0804, -0.01215, -0.01987), (-0.07246, -0.008591, -0.02332), (-0.07093, -2.384e-07, -0.07818), (-0.07448, 0.00859, -0.07811), (-0.08307, 0.01215, -0.07796), (-0.09166, 0.00859, -0.0778), (-0.09522, -2.384e-07, -0.07774), (-0.09166, -0.008591, -0.0778), (-0.08307, -0.01215, -0.07796), (-0.07448, -0.008591, -0.07811), (-0.06872, -4.768e-07, -0.1536), (-0.07228, 0.00859, -0.1536), (-0.08087, 0.01215, -0.1536), (-0.08946, 0.00859, -0.1536), (-0.09302, -4.768e-07, -0.1536), (-0.08946, -0.008591, -0.1536), (-0.08087, -0.01215, -0.1536), (-0.07228, -0.008591, -0.1536)], [], [(0, 8, 15, 7), (1, 9, 8, 0), (2, 10, 9, 1), (3, 11, 10, 2), (4, 12, 11, 3), (5, 13, 12, 4), (6, 14, 13, 5), (7, 15, 14, 6), (8, 16, 23, 15), (9, 17, 16, 8), (10, 18, 17, 9), (11, 19, 18, 10), (12, 20, 19, 11), (13, 21, 20, 12), (14, 22, 21, 13), (15, 23, 22, 14), (16, 24, 31, 23), (17, 25, 24, 16), (18, 26, 25, 17), (19, 27, 26, 18), (20, 28, 27, 19), (21, 29, 28, 20), (22, 30, 29, 21), (23, 31, 30, 22), (27, 35, 34, 26), (35, 27, 28, 36), (24, 32, 39, 31), (36, 28, 29, 37), (26, 34, 33, 25), (38, 30, 31, 39), (32, 24, 25, 33), (37, 29, 30, 38), (37, 38, 39, 32, 33, 34, 35, 36), (40, 47, 55, 48), (41, 40, 48, 49), (42, 41, 49, 50), (43, 42, 50, 51), (44, 43, 51, 52), (45, 44, 52, 53), (46, 45, 53, 54), (47, 46, 54, 55), (48, 55, 63, 56), (49, 48, 56, 57), (50, 49, 57, 58), (51, 50, 58, 59), (52, 51, 59, 60), (53, 52, 60, 61), (54, 53, 61, 62), (55, 54, 62, 63), (56, 63, 71, 64), (57, 56, 64, 65), (58, 57, 65, 66), (59, 58, 66, 67), (60, 59, 67, 68), (61, 60, 68, 69), (62, 61, 69, 70), (63, 62, 70, 71), (67, 66, 74, 75), (75, 76, 68, 67), (64, 71, 79, 72), (76, 77, 69, 68), (66, 65, 73, 74), (78, 79, 71, 70), (72, 73, 65, 64), (77, 78, 70, 69), (77, 76, 75, 74, 73, 72, 79, 78)])
me_fensterrahmen_000.polygons.foreach_set('use_smooth', [True] * 66)
me_fensterrahmen_000.polygons.foreach_set('material_index', [2, 2, 2, 2, 2, 2, 2, 2, 2, 2, 2, 2, 2, 2, 2, 2, 2, 2, 2, 2, 2, 2, 2, 2, 2, 2, 2, 2, 2, 2, 2, 2, 2, 2, 2, 2, 2, 2, 2, 2, 2, 2, 2, 2, 2, 2, 2, 2, 2, 2, 2, 2, 2, 2, 2, 2, 2, 2, 2, 2, 2, 2, 2, 2, 2, 2])
_uv = me_fensterrahmen_000.uv_layers.new(name='UVMap')
_uv.uv.foreach_set('vector', [0.4114, 0.3129, 0.4112, 0.2903, 0.4176, 0.2905, 0.4162, 0.3131, 0.4066, 0.3131, 0.4049, 0.2907, 0.4112, 0.2903, 0.4114, 0.3129, 0.4016, 0.3136, 0.3993, 0.2913, 0.4049, 0.2907, 0.4066, 0.3131, 0.3962, 0.3143, 0.3945, 0.2917, 0.3993, 0.2913, 0.4016, 0.3136, 0.3908, 0.3147, 0.3903, 0.2919, 0.3945, 0.2917, 0.3962, 0.3143, 0.3853, 0.3146, 0.386, 0.2918, 0.3903, 0.2919, 0.3908, 0.3147, 0.3799, 0.3142, 0.381, 0.2914, 0.386, 0.2918, 0.3853, 0.3146, 0.4162, 0.3131, 0.4176, 0.2905, 0.4234, 0.2907, 0.4212, 0.3135, 0.4112, 0.2903, 0.411, 0.2787, 0.417, 0.2783, 0.4176, 0.2905, 0.4049, 0.2907, 0.4049, 0.2785, 0.411, 0.2787, 0.4112, 0.2903, 0.3993, 0.2913, 0.3996, 0.2781, 0.4049, 0.2785, 0.4049, 0.2907, 0.3945, 0.2917, 0.395, 0.2778, 0.3996, 0.2781, 0.3993, 0.2913, 0.3903, 0.2919, 0.3905, 0.2778, 0.395, 0.2778, 0.3945, 0.2917, 0.386, 0.2918, 0.3861, 0.2776, 0.3905, 0.2778, 0.3903, 0.2919, 0.381, 0.2914, 0.3815, 0.2776, 0.3861, 0.2776, 0.386, 0.2918, 0.4176, 0.2905, 0.417, 0.2783, 0.4222, 0.2778, 0.4234, 0.2907, 0.411, 0.2787, 0.4105, 0.2465, 0.4154, 0.2464, 0.417, 0.2783, 0.4049, 0.2785, 0.4056, 0.2466, 0.4105, 0.2465, 0.411, 0.2787, 0.3996, 0.2781, 0.4007, 0.2467, 0.4056, 0.2466, 0.4049, 0.2785, 0.395, 0.2778, 0.3958, 0.2467, 0.4007, 0.2467, 0.3996, 0.2781, 0.3905, 0.2778, 0.3908, 0.2467, 0.3958, 0.2467, 0.395, 0.2778, 0.3861, 0.2776, 0.3858, 0.2468, 0.3908, 0.2467, 0.3905, 0.2778, 0.3815, 0.2776, 0.3809, 0.2468, 0.3858, 0.2468, 0.3861, 0.2776, 0.417, 0.2783, 0.4154, 0.2464, 0.4202, 0.2463, 0.4222, 0.2778, 0.3958, 0.2467, 0.3955, 0.2069, 0.4004, 0.2068, 0.4007, 0.2467, 0.3955, 0.2069, 0.3958, 0.2467, 0.3908, 0.2467, 0.3905, 0.207, 0.4105, 0.2465, 0.4101, 0.2065, 0.4149, 0.2066, 0.4154, 0.2464, 0.3905, 0.207, 0.3908, 0.2467, 0.3858, 0.2468, 0.3856, 0.2069, 0.4007, 0.2467, 0.4004, 0.2068, 0.4052, 0.2066, 0.4056, 0.2466, 0.4198, 0.2066, 0.4202, 0.2463, 0.4154, 0.2464, 0.4149, 0.2066, 0.4101, 0.2065, 0.4105, 0.2465, 0.4056, 0.2466, 0.4052, 0.2066, 0.3856, 0.2069, 0.3858, 0.2468, 0.3809, 0.2468, 0.3807, 0.2068, 0.4233, 0.2033, 0.4198, 0.2066, 0.4149, 0.2066, 0.4116, 0.2031, 0.4116, 0.1982, 0.4151, 0.1948, 0.42, 0.1949, 0.4234, 0.1984, 0.3919, 0.3132, 0.3872, 0.3134, 0.3852, 0.2908, 0.3915, 0.2906, 0.3967, 0.3132, 0.3919, 0.3132, 0.3915, 0.2906, 0.3979, 0.2908, 0.4017, 0.3136, 0.3967, 0.3132, 0.3979, 0.2908, 0.4035, 0.2913, 0.4071, 0.3142, 0.4017, 0.3136, 0.4035, 0.2913, 0.4083, 0.2916, 0.4126, 0.3145, 0.4071, 0.3142, 0.4083, 0.2916, 0.4125, 0.2916, 0.418, 0.3142, 0.4126, 0.3145, 0.4125, 0.2916, 0.4168, 0.2914, 0.4234, 0.3136, 0.418, 0.3142, 0.4168, 0.2914, 0.4217, 0.2909, 0.3872, 0.3134, 0.3821, 0.314, 0.3794, 0.2913, 0.3852, 0.2908, 0.3915, 0.2906, 0.3852, 0.2908, 0.3855, 0.2787, 0.3915, 0.2789, 0.3979, 0.2908, 0.3915, 0.2906, 0.3915, 0.2789, 0.3976, 0.2785, 0.4035, 0.2913, 0.3979, 0.2908, 0.3976, 0.2785, 0.4029, 0.278, 0.4083, 0.2916, 0.4035, 0.2913, 0.4029, 0.278, 0.4075, 0.2777, 0.4125, 0.2916, 0.4083, 0.2916, 0.4075, 0.2777, 0.4119, 0.2775, 0.4168, 0.2914, 0.4125, 0.2916, 0.4119, 0.2775, 0.4163, 0.2773, 0.4217, 0.2909, 0.4168, 0.2914, 0.4163, 0.2773, 0.4209, 0.2772, 0.3852, 0.2908, 0.3794, 0.2913, 0.3803, 0.2783, 0.3855, 0.2787, 0.3915, 0.2789, 0.3855, 0.2787, 0.3864, 0.2468, 0.3913, 0.2468, 0.3976, 0.2785, 0.3915, 0.2789, 0.3913, 0.2468, 0.3961, 0.2467, 0.4029, 0.278, 0.3976, 0.2785, 0.3961, 0.2467, 0.401, 0.2467, 0.4075, 0.2777, 0.4029, 0.278, 0.401, 0.2467, 0.4059, 0.2466, 0.4119, 0.2775, 0.4075, 0.2777, 0.4059, 0.2466, 0.4109, 0.2465, 0.4163, 0.2773, 0.4119, 0.2775, 0.4109, 0.2465, 0.4159, 0.2464, 0.4209, 0.2772, 0.4163, 0.2773, 0.4159, 0.2464, 0.4208, 0.2463, 0.3855, 0.2787, 0.3803, 0.2783, 0.3815, 0.2468, 0.3864, 0.2468, 0.4059, 0.2466, 0.401, 0.2467, 0.4004, 0.2068, 0.4053, 0.2068, 0.4053, 0.2068, 0.4103, 0.2068, 0.4109, 0.2465, 0.4059, 0.2466, 0.3913, 0.2468, 0.3864, 0.2468, 0.3858, 0.2069, 0.3907, 0.2068, 0.4103, 0.2068, 0.4152, 0.2066, 0.4159, 0.2464, 0.4109, 0.2465, 0.401, 0.2467, 0.3961, 0.2467, 0.3956, 0.2068, 0.4004, 0.2068, 0.381, 0.2071, 0.3858, 0.2069, 0.3864, 0.2468, 0.3815, 0.2468, 0.3907, 0.2068, 0.3956, 0.2068, 0.3961, 0.2467, 0.3913, 0.2468, 0.4152, 0.2066, 0.4201, 0.2064, 0.4208, 0.2463, 0.4159, 0.2464, 0.4152, 0.2066, 0.4116, 0.2033, 0.4114, 0.1984, 0.4147, 0.1948, 0.4196, 0.1945, 0.4232, 0.1979, 0.4234, 0.2028, 0.4201, 0.2064])
me_fensterrahmen_000.materials.append(mat_material_005)
me_fensterrahmen_000.materials.append(mat_material_004)
me_fensterrahmen_000.materials.append(mat_material_003)
me_fensterrahmen_000.use_remesh_preserve_volume = False
me_fensterrahmen_000.use_remesh_preserve_attributes = False
me_fensterrahmen_000.use_mirror_vertex_groups = False
me_fensterrahmen_000.update()

# ---- objects
ob_tuer_mit_wand = bpy.data.objects.new('Tuer_mit_Wand', None)
ob_wand_mit_tuerrahmen = bpy.data.objects.new('Wand_mit_Tuerrahmen', me_fensterrahmen_003)
ob_tuer = bpy.data.objects.new('Tuer', me_fensterrahmen_004)
ob_klinke = bpy.data.objects.new('Klinke', me_fensterrahmen_000)

# ---- transforms, parenting, visibility, modifiers, constraints
ob_tuer_mit_wand.location = (0.0, 0.0, 0.0)
ob_tuer_mit_wand.rotation_euler = (1.571, -0.0, 0.0)
ob_tuer_mit_wand.empty_display_size = 0.01
ob_tuer_mit_wand.empty_image_offset = (0.0, 0.0)
ob_tuer_mit_wand.lineart.crease_threshold = 0.0
ob_wand_mit_tuerrahmen.parent = ob_tuer_mit_wand
ob_wand_mit_tuerrahmen.matrix_parent_inverse = Matrix(((1.0, 0.0, 0.0, 0.0), (0.0, -3.62e-06, 1.0, 0.0), (0.0, -1.0, -3.62e-06, 0.0), (0.0, 0.0, 0.0, 1.0)))
ob_wand_mit_tuerrahmen.location = (0.0, 0.0, 0.0)
ob_wand_mit_tuerrahmen.rotation_euler = (1.571, -0.0, 0.0)
ob_wand_mit_tuerrahmen.lineart.crease_threshold = 0.0
_vg = ob_wand_mit_tuerrahmen.vertex_groups.new(name='Muster')
_m = ob_wand_mit_tuerrahmen.modifiers.new('Auto Smooth', 'NODES')
_m.node_group = ng_auto_smooth
_gi = [s.identifier for s in ng_auto_smooth.interface.items_tree if s.item_type == 'SOCKET' and s.in_out == 'INPUT']
_m[_gi[1]] = 0.9495  # Angle
ob_tuer.parent = ob_wand_mit_tuerrahmen
ob_tuer.matrix_parent_inverse = Matrix(((1.0, 0.0, 0.0, 0.0), (0.0, -3.62e-06, 1.0, 0.0), (0.0, -1.0, -3.62e-06, 0.0), (0.0, 0.0, 0.0, 1.0)))
ob_tuer.location = (0.1002, 0.9811, 1.048)
ob_tuer.rotation_euler = (1.571, -0.0, 0.0)
ob_tuer.lineart.crease_threshold = 0.0
_vg = ob_tuer.vertex_groups.new(name='Muster')
_m = ob_tuer.modifiers.new('Auto Smooth', 'NODES')
_m.node_group = ng_auto_smooth
_gi = [s.identifier for s in ng_auto_smooth.interface.items_tree if s.item_type == 'SOCKET' and s.in_out == 'INPUT']
_m[_gi[1]] = 0.9495  # Angle
ob_klinke.parent = ob_tuer
ob_klinke.matrix_parent_inverse = Matrix(((1.0, 2.842e-14, 0.0, -0.1002), (0.0, -3.62e-06, 1.0, -1.048), (0.0, -1.0, -3.606e-06, -0.3088), (0.0, 0.0, 0.0, 1.0)))
ob_klinke.location = (0.1002, -1.198, 1.068)
ob_klinke.rotation_euler = (1.571, -0.0, 0.0)
ob_klinke.lineart.crease_threshold = 0.0
_vg = ob_klinke.vertex_groups.new(name='Muster')
_m = ob_klinke.modifiers.new('Auto Smooth', 'NODES')
_m.node_group = ng_auto_smooth
_gi = [s.identifier for s in ng_auto_smooth.interface.items_tree if s.item_type == 'SOCKET' and s.in_out == 'INPUT']
_m[_gi[1]] = 0.9495  # Angle

# ---- collection membership
col_collection_1.objects.link(ob_tuer_mit_wand)
col_collection_1.objects.link(ob_wand_mit_tuerrahmen)
col_collection_1.objects.link(ob_tuer)
col_collection_1.objects.link(ob_klinke)

# ---- scene / render settings (as saved in the file)
scene.frame_start = 1; scene.frame_end = 250; scene.frame_set(0)
scene.render.engine = 'BLENDER_EEVEE_NEXT'
scene.render.resolution_percentage = 50
scene.render.dither_intensity = 0.0
scene.cycles.use_denoising = False
scene.cycles.samples = 128
scene.cycles.sampling_pattern = 'TABULATED_SOBOL'
scene.cycles.light_sampling_threshold = 0.0
scene.cycles.use_adaptive_sampling = False
scene.cycles.use_light_tree = False
scene.cycles.blur_glossy = 0.0
scene.cycles.sample_clamp_indirect = 0.0
scene.view_settings.view_transform = 'Standard'
scene.unit_settings.scale_length = 0.01
bpy.context.view_layer.update()

# ---- added for rendering (the .blend has no active camera and no usable light): camera, sun
cam_auto = bpy.data.cameras.new('AutoCamera')
cam_auto.lens = 50.0
cam_auto.sensor_width = 36.0
cam_auto.clip_end = 1000.0
ob_auto_camera = bpy.data.objects.new('AutoCamera', cam_auto)
scene.collection.objects.link(ob_auto_camera)
ob_auto_camera.location = (2.60824, -2.56816, 3.32544)
ob_auto_camera.rotation_euler = (1.09748, -7.21219e-08, 0.694738)
scene.camera = ob_auto_camera
light_auto_sun = bpy.data.lights.new('AutoSun', 'SUN')
light_auto_sun.energy = 3.0
light_auto_sun.angle = 0.0523599
ob_auto_sun = bpy.data.objects.new('AutoSun', light_auto_sun)
scene.collection.objects.link(ob_auto_sun)
ob_auto_sun.rotation_euler = (0.872665, 0.174533, 0.523599)
bpy.context.view_layer.update()
